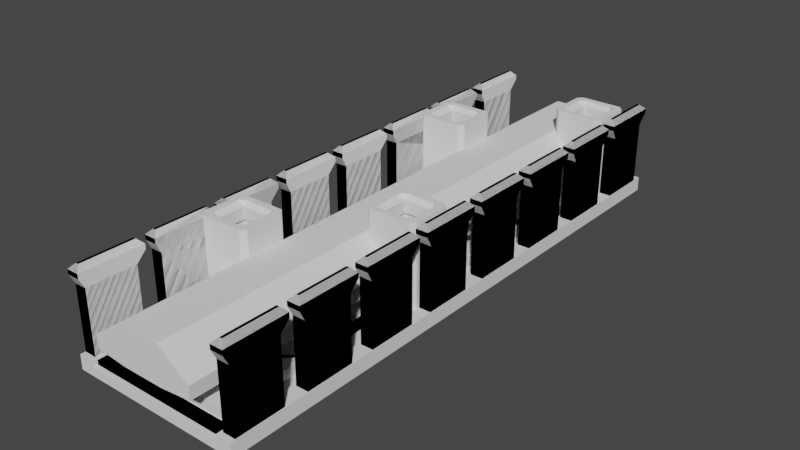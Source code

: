 # Source: cable_guide_type_b.blend  (saved by Blender 3.1.7; exported with 4.5.12 LTS)
import bpy
from mathutils import Matrix  # noqa: F401  (used for matrix-valued properties, if any)

bpy.ops.wm.read_factory_settings(use_empty=True)
scene = bpy.context.scene
scene.name = 'Scene'

# ---- collections
col_collection = bpy.data.collections.new('Collection'); scene.collection.children.link(col_collection)

# ---- world
world_world = bpy.data.worlds.new('World'); scene.world = world_world
world_world.use_nodes = True; world_world.node_tree.nodes.clear()
_N = world_world.node_tree.nodes; _L = world_world.node_tree.links
n0 = _N.new('ShaderNodeOutputWorld'); n0.name = 'World Output'; n0.location = (300, 300)
n1 = _N.new('ShaderNodeBackground'); n1.name = 'Background'; n1.location = (10, 300)
n1.inputs[0].default_value = (0.05088, 0.05088, 0.05088, 1.0)
_L.new(n1.outputs[0], n0.inputs[0])
n0.is_active_output = True
world_world.color = (0.05088, 0.05088, 0.05088)
world_world.use_sun_shadow = False
world_world.sun_shadow_jitter_overblur = 0.0

# ---- meshes
me_cube = bpy.data.meshes.new('Cube')
me_cube.from_pydata([(-18.0, -60.0, -0.6), (-18.0, -60.0, 1.2), (-18.0, 60.0, -0.6), (-18.0, 60.0, 1.2), (18.0, -60.0, -0.6), (18.0, -60.0, 1.2), (18.0, 60.0, -0.6), (18.0, 60.0, 1.2), (-14.8, 60.0, -0.6), (-14.8, 60.0, 1.2), (-14.8, -60.0, -0.6), (-14.8, -60.0, 1.2), (14.8, 60.0, 1.2), (14.8, -60.0, -0.6), (14.8, 60.0, -0.6), (14.8, -60.0, 1.2), (-18.0, -60.0, 2.4), (-18.0, 60.0, 2.4), (14.8, 60.0, 2.4), (18.0, 60.0, 2.4), (18.0, -60.0, 2.4), (-14.8, -60.0, 2.4), (-14.8, 60.0, 2.4), (14.8, -60.0, 2.4)], [], [(0, 1, 3, 2), (14, 12, 7, 6), (6, 7, 5, 4), (10, 11, 1, 0), (14, 6, 4, 13), (3, 1, 16, 17), (12, 9, 11, 15), (2, 8, 10, 0), (13, 15, 11, 10), (2, 3, 9, 8), (4, 5, 15, 13), (9, 3, 17, 22), (8, 14, 13, 10), (8, 9, 12, 14), (22, 17, 16, 21), (19, 18, 23, 20), (1, 11, 21, 16), (11, 9, 22, 21), (7, 12, 18, 19), (12, 15, 23, 18), (15, 5, 20, 23), (5, 7, 19, 20)])
_uv = me_cube.uv_layers.new(name='UVMap')
_uv.uv.foreach_set('vector', [0.375, 0.0, 0.625, 0.0, 0.625, 0.25, 0.375, 0.25, 0.375, 0.5, 0.625, 0.5, 0.625, 0.5, 0.375, 0.5, 0.375, 0.5, 0.625, 0.5, 0.625, 0.75, 0.375, 0.75, 0.375, 1.0, 0.625, 1.0, 0.625, 1.0, 0.375, 1.0, 0.375, 0.5, 0.375, 0.5, 0.375, 0.75, 0.375, 0.75, 0.625, 0.25, 0.625, 0.0, 0.625, 0.0, 0.625, 0.25, 0.625, 0.5, 0.875, 0.5, 0.875, 0.75, 0.625, 0.75, 0.125, 0.5, 0.125, 0.5, 0.125, 0.75, 0.125, 0.75, 0.375, 0.75, 0.625, 0.75, 0.625, 1.0, 0.375, 1.0, 0.375, 0.25, 0.625, 0.25, 0.625, 0.25, 0.375, 0.25, 0.375, 0.75, 0.625, 0.75, 0.625, 0.75, 0.375, 0.75, 0.625, 0.25, 0.625, 0.25, 0.625, 0.25, 0.625, 0.25, 0.125, 0.5, 0.375, 0.5, 0.375, 0.75, 0.125, 0.75, 0.375, 0.25, 0.625, 0.25, 0.625, 0.5, 0.375, 0.5, 0.875, 0.5, 0.875, 0.5, 0.875, 0.75, 0.875, 0.75, 0.625, 0.5, 0.625, 0.5, 0.625, 0.75, 0.625, 0.75, 0.625, 1.0, 0.625, 1.0, 0.625, 1.0, 0.625, 1.0, 0.875, 0.75, 0.875, 0.5, 0.875, 0.5, 0.875, 0.75, 0.625, 0.5, 0.625, 0.5, 0.625, 0.5, 0.625, 0.5, 0.625, 0.5, 0.625, 0.75, 0.625, 0.75, 0.625, 0.5, 0.625, 0.75, 0.625, 0.75, 0.625, 0.75, 0.625, 0.75, 0.625, 0.75, 0.625, 0.5, 0.625, 0.5, 0.625, 0.75])
me_cube.use_remesh_fix_poles = True
me_cube.use_remesh_preserve_attributes = False
me_cube.update()
me_cube_017 = bpy.data.meshes.new('Cube.017')
me_cube_017.from_pydata([(5.4, -2.9, -3.0), (5.4, -2.9, -1.0), (3.4, -2.9, -1.0), (5.4, -2.9, -4.7), (3.8, -2.9, -4.7), (5.4, -2.9, -5.0), (3.8, -2.9, -5.0), (2.9, -2.9, -3.0), (2.9, -2.9, -1.6), (2.9, -5.0, -3.0), (2.9, -5.0, -1.0), (2.9, -3.4, -1.0), (2.9, -2.9, -4.0), (2.9, -3.8, -4.7), (2.9, -5.0, -4.7), (2.9, -3.8, -5.0), (2.9, -5.0, -5.0), (-5.4, -2.9, -3.0), (-5.4, -2.9, -1.0), (-3.4, -2.9, -1.0), (-5.4, -2.9, -4.7), (-4.2, -2.9, -4.7), (-5.4, -2.9, -5.0), (-4.2, -2.9, -5.0), (0.0, -2.9, -3.0), (0.0, -2.9, -1.6), (-2.9, -2.9, -3.0), (-2.9, -2.9, -1.6), (0.0, -5.0, -3.0), (0.0, -5.0, -1.0), (-2.9, -5.0, -3.0), (-2.9, -5.0, -1.0), (-2.9, -3.4, -1.0), (0.0, -3.4, -1.0), (-2.9, -2.9, -4.0), (0.0, -2.9, -4.0), (-2.9, -3.8, -4.7), (0.0, -5.0, -4.7), (-2.9, -5.0, -4.7), (0.0, -3.8, -4.7), (-2.9, -3.8, -5.0), (0.0, -5.0, -5.0), (-2.9, -5.0, -5.0), (0.0, -3.8, -5.0), (2.9, 0.0, -3.0), (2.9, 0.0, -1.6), (5.4, 2.9, -3.0), (5.4, 2.9, -1.0), (5.4, 0.0, -3.0), (5.4, 0.0, -1.0), (3.4, 0.0, -1.0), (3.4, 2.9, -1.0), (2.9, 0.0, -4.0), (3.8, 0.0, -4.7), (5.4, 2.9, -4.7), (5.4, 0.0, -4.7), (3.8, 2.9, -4.7), (3.8, 0.0, -5.0), (5.4, 2.9, -5.0), (5.4, 0.0, -5.0), (3.8, 2.9, -5.0), (2.9, 2.9, -3.0), (2.9, 2.9, -1.6), (2.9, 5.0, -3.0), (2.9, 5.0, -1.0), (2.9, 3.4, -1.0), (2.9, 2.9, -4.0), (2.9, 3.8, -4.7), (2.9, 5.0, -4.7), (2.9, 3.8, -5.0), (2.9, 5.0, -5.0), (-2.9, 0.0, -3.0), (-2.9, 0.0, -1.6), (-5.4, 2.9, -3.0), (-5.4, 2.9, -1.0), (-5.4, 0.0, -3.0), (-5.4, 0.0, -1.0), (-3.4, 0.0, -1.0), (-3.4, 2.9, -1.0), (-2.9, 0.0, -4.0), (-4.2, 0.0, -4.7), (-5.4, 2.9, -4.7), (-5.4, 0.0, -4.7), (-4.2, 2.9, -4.7), (-4.2, 0.0, -5.0), (-5.4, 2.9, -5.0), (-5.4, 0.0, -5.0), (-4.2, 2.9, -5.0), (0.0, 2.9, -3.0), (0.0, 2.9, -1.6), (-2.9, 2.9, -3.0), (-2.9, 2.9, -1.6), (0.0, 5.0, -3.0), (0.0, 5.0, -1.0), (-2.9, 5.0, -3.0), (-2.9, 5.0, -1.0), (-2.9, 3.4, -1.0), (0.0, 3.4, -1.0), (-2.9, 2.9, -4.0), (0.0, 2.9, -4.0), (-2.9, 3.8, -4.7), (0.0, 5.0, -4.7), (-2.9, 5.0, -4.7), (0.0, 3.8, -4.7), (-2.9, 3.8, -5.0), (0.0, 5.0, -5.0), (-2.9, 5.0, -5.0), (0.0, 3.8, -5.0), (5.4, -2.9, 1.0), (3.4, -2.9, 1.0), (5.4, -2.9, 0.0), (3.4, -2.9, 0.0), (2.9, -2.9, 1.6), (2.9, -5.0, 1.0), (2.9, -3.4, 1.0), (2.9, -3.4, 0.0), (2.9, -5.0, 0.0), (-5.4, -2.9, 1.0), (-3.4, -2.9, 1.0), (-5.4, -2.9, 0.0), (-3.4, -2.9, 0.0), (0.0, -2.9, 1.6), (-2.9, -2.9, 1.6), (0.0, -5.0, 1.0), (-2.9, -5.0, 1.0), (-2.9, -3.4, 1.0), (0.0, -3.4, 1.0), (-2.9, -3.4, 0.0), (-2.9, -5.0, 0.0), (0.0, -5.0, 0.0), (0.0, -3.4, 0.0), (2.9, 0.0, 1.6), (5.4, 2.9, 1.0), (5.4, 0.0, 1.0), (3.4, 0.0, 1.0), (3.4, 2.9, 1.0), (3.4, 0.0, 0.0), (5.4, 0.0, 0.0), (5.4, 2.9, 0.0), (3.4, 2.9, 0.0), (2.9, 2.9, 1.6), (2.9, 5.0, 1.0), (2.9, 3.4, 1.0), (2.9, 3.4, 0.0), (2.9, 5.0, 0.0), (-2.9, 0.0, 1.6), (-5.4, 2.9, 1.0), (-5.4, 0.0, 1.0), (-3.4, 0.0, 1.0), (-3.4, 2.9, 1.0), (-3.4, 0.0, 0.0), (-5.4, 0.0, 0.0), (-5.4, 2.9, 0.0), (-3.4, 2.9, 0.0), (0.0, 2.9, 1.6), (-2.9, 2.9, 1.6), (0.0, 5.0, 1.0), (-2.9, 5.0, 1.0), (-2.9, 3.4, 1.0), (0.0, 3.4, 1.0), (-2.9, 3.4, 0.0), (-2.9, 5.0, 0.0), (0.0, 5.0, 0.0), (0.0, 3.4, 0.0), (5.4, -2.9, 13.0), (5.4, -2.9, 11.0), (3.4, -2.9, 11.0), (5.4, -2.9, 14.7), (3.8, -2.9, 14.7), (5.4, -2.9, 15.0), (3.8, -2.9, 15.0), (2.9, -2.9, 13.0), (2.9, -2.9, 11.6), (2.9, -5.0, 13.0), (2.9, -5.0, 11.0), (2.9, -3.4, 11.0), (2.9, -2.9, 14.0), (2.9, -3.8, 14.7), (2.9, -5.0, 14.7), (2.9, -3.8, 15.0), (2.9, -5.0, 15.0), (-5.4, -2.9, 13.0), (-5.4, -2.9, 11.0), (-3.4, -2.9, 11.0), (-5.4, -2.9, 14.7), (-4.2, -2.9, 14.7), (-5.4, -2.9, 15.0), (-4.2, -2.9, 15.0), (0.0, -2.9, 13.0), (0.0, -2.9, 11.6), (-2.9, -2.9, 13.0), (-2.9, -2.9, 11.6), (0.0, -5.0, 13.0), (0.0, -5.0, 11.0), (-2.9, -5.0, 13.0), (-2.9, -5.0, 11.0), (-2.9, -3.4, 11.0), (0.0, -3.4, 11.0), (-2.9, -2.9, 14.0), (0.0, -2.9, 14.0), (-2.9, -3.8, 14.7), (0.0, -5.0, 14.7), (-2.9, -5.0, 14.7), (0.0, -3.8, 14.7), (-2.9, -3.8, 15.0), (0.0, -5.0, 15.0), (-2.9, -5.0, 15.0), (0.0, -3.8, 15.0), (2.9, 0.0, 13.0), (2.9, 0.0, 11.6), (5.4, 2.9, 13.0), (5.4, 2.9, 11.0), (5.4, 0.0, 13.0), (5.4, 0.0, 11.0), (3.4, 0.0, 11.0), (3.4, 2.9, 11.0), (2.9, 0.0, 14.0), (3.8, 0.0, 14.7), (5.4, 2.9, 14.7), (5.4, 0.0, 14.7), (3.8, 2.9, 14.7), (3.8, 0.0, 15.0), (5.4, 2.9, 15.0), (5.4, 0.0, 15.0), (3.8, 2.9, 15.0), (2.9, 2.9, 13.0), (2.9, 2.9, 11.6), (2.9, 5.0, 13.0), (2.9, 5.0, 11.0), (2.9, 3.4, 11.0), (2.9, 2.9, 14.0), (2.9, 3.8, 14.7), (2.9, 5.0, 14.7), (2.9, 3.8, 15.0), (2.9, 5.0, 15.0), (-2.9, 0.0, 13.0), (-2.9, 0.0, 11.6), (-5.4, 2.9, 13.0), (-5.4, 2.9, 11.0), (-5.4, 0.0, 13.0), (-5.4, 0.0, 11.0), (-3.4, 0.0, 11.0), (-3.4, 2.9, 11.0), (-2.9, 0.0, 14.0), (-4.2, 0.0, 14.7), (-5.4, 2.9, 14.7), (-5.4, 0.0, 14.7), (-4.2, 2.9, 14.7), (-4.2, 0.0, 15.0), (-5.4, 2.9, 15.0), (-5.4, 0.0, 15.0), (-4.2, 2.9, 15.0), (0.0, 2.9, 13.0), (0.0, 2.9, 11.6), (-2.9, 2.9, 13.0), (-2.9, 2.9, 11.6), (0.0, 5.0, 13.0), (0.0, 5.0, 11.0), (-2.9, 5.0, 13.0), (-2.9, 5.0, 11.0), (-2.9, 3.4, 11.0), (0.0, 3.4, 11.0), (-2.9, 2.9, 14.0), (0.0, 2.9, 14.0), (-2.9, 3.8, 14.7), (0.0, 5.0, 14.7), (-2.9, 5.0, 14.7), (0.0, 3.8, 14.7), (-2.9, 3.8, 15.0), (0.0, 5.0, 15.0), (-2.9, 5.0, 15.0), (0.0, 3.8, 15.0), (3.4, -2.9, 9.0), (5.4, -2.9, 10.0), (3.4, -2.9, 10.0), (2.9, -2.9, 8.4), (2.9, -3.4, 9.0), (2.9, -3.4, 10.0), (2.9, -5.0, 10.0), (-3.4, -2.9, 9.0), (-5.4, -2.9, 10.0), (-3.4, -2.9, 10.0), (0.0, -2.9, 8.4), (-2.9, -2.9, 8.4), (-2.9, -3.4, 9.0), (0.0, -3.4, 9.0), (-2.9, -3.4, 10.0), (-2.9, -5.0, 10.0), (0.0, -5.0, 10.0), (0.0, -3.4, 10.0), (2.9, 0.0, 8.4), (3.4, 0.0, 9.0), (3.4, 2.9, 9.0), (3.4, 0.0, 10.0), (5.4, 0.0, 10.0), (5.4, 2.9, 10.0), (3.4, 2.9, 10.0), (2.9, 2.9, 8.4), (2.9, 3.4, 9.0), (2.9, 3.4, 10.0), (2.9, 5.0, 10.0), (-2.9, 0.0, 8.4), (-3.4, 0.0, 9.0), (-3.4, 2.9, 9.0), (-3.4, 0.0, 10.0), (-5.4, 0.0, 10.0), (-5.4, 2.9, 10.0), (-3.4, 2.9, 10.0), (0.0, 2.9, 8.4), (-2.9, 2.9, 8.4), (-2.9, 3.4, 9.0), (0.0, 3.4, 9.0), (-2.9, 3.4, 10.0), (-2.9, 5.0, 10.0), (0.0, 5.0, 10.0), (0.0, 3.4, 10.0), (4.4, -5.0, -1.0), (5.4, -4.0, -1.0), (4.4, -5.0, -3.0), (5.4, -4.0, -3.0), (4.4, -5.0, -4.7), (5.4, -4.0, -4.7), (5.4, -4.0, -5.0), (4.4, -5.0, -5.0), (-5.4, -4.0, -1.0), (-4.4, -5.0, -1.0), (-5.4, -4.0, -3.0), (-4.4, -5.0, -3.0), (-5.4, -4.0, -4.7), (-4.4, -5.0, -4.7), (-4.4, -5.0, -5.0), (-5.4, -4.0, -5.0), (5.4, 4.0, -1.0), (4.4, 5.0, -1.0), (5.4, 4.0, -3.0), (4.4, 5.0, -3.0), (5.4, 4.0, -4.7), (4.4, 5.0, -4.7), (4.4, 5.0, -5.0), (5.4, 4.0, -5.0), (-4.4, 5.0, -1.0), (-5.4, 4.0, -1.0), (-4.4, 5.0, -3.0), (-5.4, 4.0, -3.0), (-4.4, 5.0, -4.7), (-5.4, 4.0, -4.7), (-5.4, 4.0, -5.0), (-4.4, 5.0, -5.0), (5.4, -4.0, 0.0), (4.4, -5.0, 0.0), (5.4, -4.0, 1.0), (4.4, -5.0, 1.0), (-4.4, -5.0, 0.0), (-5.4, -4.0, 0.0), (-4.4, -5.0, 1.0), (-5.4, -4.0, 1.0), (4.4, 5.0, 0.0), (5.4, 4.0, 0.0), (4.4, 5.0, 1.0), (5.4, 4.0, 1.0), (-5.4, 4.0, 0.0), (-4.4, 5.0, 0.0), (-5.4, 4.0, 1.0), (-4.4, 5.0, 1.0), (5.4, -4.0, 11.0), (4.4, -5.0, 11.0), (5.4, -4.0, 13.0), (4.4, -5.0, 13.0), (5.4, -4.0, 14.7), (4.4, -5.0, 14.7), (4.4, -5.0, 15.0), (5.4, -4.0, 15.0), (-4.4, -5.0, 11.0), (-5.4, -4.0, 11.0), (-4.4, -5.0, 13.0), (-5.4, -4.0, 13.0), (-4.4, -5.0, 14.7), (-5.4, -4.0, 14.7), (-5.4, -4.0, 15.0), (-4.4, -5.0, 15.0), (4.4, 5.0, 11.0), (5.4, 4.0, 11.0), (4.4, 5.0, 13.0), (5.4, 4.0, 13.0), (4.4, 5.0, 14.7), (5.4, 4.0, 14.7), (5.4, 4.0, 15.0), (4.4, 5.0, 15.0), (-5.4, 4.0, 11.0), (-4.4, 5.0, 11.0), (-5.4, 4.0, 13.0), (-4.4, 5.0, 13.0), (-5.4, 4.0, 14.7), (-4.4, 5.0, 14.7), (-4.4, 5.0, 15.0), (-5.4, 4.0, 15.0), (4.4, -5.0, 10.0), (5.4, -4.0, 10.0), (-5.4, -4.0, 10.0), (-4.4, -5.0, 10.0), (5.4, 4.0, 10.0), (4.4, 5.0, 10.0), (-4.4, 5.0, 10.0), (-5.4, 4.0, 10.0), (-2.9, -5.0, 8.3), (0.0, -5.0, 8.3), (2.9, -5.0, 8.3), (5.4, -2.9, 8.3), (5.4, 0.0, 8.3), (5.4, 2.9, 8.3), (2.9, 5.0, 8.3), (0.0, 5.0, 8.3), (-2.9, 5.0, 8.3), (-5.4, 2.9, 8.3), (-5.4, 0.0, 8.3), (-5.4, -2.9, 8.3), (-4.4, -5.0, 8.3), (-5.4, -4.0, 8.3), (5.4, -4.0, 8.3), (4.4, -5.0, 8.3), (4.4, 5.0, 8.3), (5.4, 4.0, 8.3), (-5.4, 4.0, 8.3), (-4.4, 5.0, 8.3), (-5.4, -4.0, 1.65), (4.4, -5.0, 1.65), (5.4, 4.0, 1.65), (-4.4, 5.0, 1.65), (-2.9, -5.0, 1.65), (0.0, -5.0, 1.65), (2.9, -5.0, 1.65), (5.4, -2.9, 1.65), (5.4, 0.0, 1.65), (5.4, 2.9, 1.65), (2.9, 5.0, 1.65), (0.0, 5.0, 1.65), (-2.9, 5.0, 1.65), (-5.4, 2.9, 1.65), (-5.4, 0.0, 1.65), (-5.4, -2.9, 1.65), (-4.4, -5.0, 1.65), (5.4, -4.0, 1.65), (4.4, 5.0, 1.65), (-5.4, 4.0, 1.65), (-2.9, -5.0, 1.867), (-2.9, -5.0, 8.083), (0.0, -5.0, 1.867), (0.0, -5.0, 8.083), (2.9, -5.0, 1.867), (2.9, -5.0, 8.083), (5.4, -2.9, 1.867), (5.4, -2.9, 8.083), (5.4, 0.0, 1.867), (5.4, 0.0, 8.083), (5.4, 2.9, 1.867), (5.4, 2.9, 8.083), (2.9, 5.0, 1.867), (2.9, 5.0, 8.083), (0.0, 5.0, 1.867), (0.0, 5.0, 8.083), (-2.9, 5.0, 1.867), (-2.9, 5.0, 8.083), (-5.4, 2.9, 1.867), (-5.4, 2.9, 8.083), (-5.4, 0.0, 1.867), (-5.4, 0.0, 8.083), (-5.4, -2.9, 1.867), (-5.4, -2.9, 8.083), (-4.4, -5.0, 1.867), (-4.4, -5.0, 8.083), (5.4, -4.0, 1.867), (5.4, -4.0, 8.083), (4.4, 5.0, 1.867), (4.4, 5.0, 8.083), (-5.4, 4.0, 1.867), (-5.4, 4.0, 8.083), (-5.4, -4.0, 8.083), (-5.4, -4.0, 1.867), (4.4, -5.0, 8.083), (4.4, -5.0, 1.867), (5.4, 4.0, 8.083), (5.4, 4.0, 1.867), (-4.4, 5.0, 8.083), (-4.4, 5.0, 1.867)], [], [(7, 8, 45, 44), (48, 49, 1, 0), (7, 44, 52, 12), (50, 45, 8, 2), (1, 49, 137, 110), (50, 2, 111, 136), (4, 53, 57, 6), (52, 53, 4, 12), (48, 0, 3, 55), (57, 59, 5, 6), (55, 3, 5, 59), (24, 25, 8, 7), (9, 10, 29, 28), (24, 7, 12, 35), (11, 8, 25, 33), (29, 10, 116, 129), (15, 13, 4, 6), (12, 4, 13), (11, 33, 130, 115), (39, 13, 15, 43), (12, 13, 39, 35), (9, 28, 37, 14), (15, 16, 41, 43), (14, 37, 41, 16), (11, 2, 8), (111, 2, 11, 115), (6, 5, 16, 15), (31, 128, 352, 325), (5, 3, 321, 322), (3, 0, 319, 321), (1, 110, 348, 317), (0, 1, 317, 319), (14, 320, 318, 9), (9, 318, 316, 10), (16, 323, 320, 14), (16, 5, 322, 323), (26, 71, 72, 27), (75, 17, 18, 76), (26, 34, 79, 71), (77, 19, 27, 72), (18, 119, 151, 76), (77, 150, 120, 19), (21, 23, 84, 80), (79, 34, 21, 80), (75, 82, 20, 17), (84, 23, 22, 86), (82, 86, 22, 20), (24, 26, 27, 25), (30, 28, 29, 31), (24, 35, 34, 26), (32, 33, 25, 27), (29, 129, 128, 31), (40, 23, 21, 36), (34, 36, 21), (32, 127, 130, 33), (39, 43, 40, 36), (34, 35, 39, 36), (30, 38, 37, 28), (40, 43, 41, 42), (38, 42, 41, 37), (32, 27, 19), (120, 127, 32, 19), (23, 40, 42, 22), (64, 144, 356, 333), (22, 331, 328, 20), (20, 328, 326, 17), (38, 30, 327, 329), (17, 326, 324, 18), (30, 31, 325, 327), (18, 324, 353, 119), (42, 38, 329, 330), (42, 330, 331, 22), (61, 44, 45, 62), (48, 46, 47, 49), (61, 66, 52, 44), (50, 51, 62, 45), (47, 138, 137, 49), (50, 136, 139, 51), (56, 60, 57, 53), (52, 66, 56, 53), (48, 55, 54, 46), (57, 60, 58, 59), (55, 59, 58, 54), (88, 61, 62, 89), (63, 92, 93, 64), (88, 99, 66, 61), (65, 97, 89, 62), (93, 162, 144, 64), (69, 60, 56, 67), (66, 67, 56), (65, 143, 163, 97), (103, 107, 69, 67), (66, 99, 103, 67), (63, 68, 101, 92), (69, 107, 105, 70), (68, 70, 105, 101), (65, 62, 51), (139, 143, 65, 51), (60, 69, 70, 58), (95, 340, 361, 161), (58, 339, 336, 54), (54, 336, 334, 46), (68, 63, 335, 337), (46, 334, 332, 47), (63, 64, 333, 335), (47, 332, 357, 138), (70, 68, 337, 338), (70, 338, 339, 58), (90, 91, 72, 71), (75, 76, 74, 73), (90, 71, 79, 98), (77, 72, 91, 78), (74, 76, 151, 152), (77, 78, 153, 150), (83, 80, 84, 87), (79, 80, 83, 98), (75, 73, 81, 82), (84, 86, 85, 87), (82, 81, 85, 86), (88, 89, 91, 90), (94, 95, 93, 92), (88, 90, 98, 99), (96, 91, 89, 97), (93, 95, 161, 162), (104, 100, 83, 87), (98, 83, 100), (96, 97, 163, 160), (103, 100, 104, 107), (98, 100, 103, 99), (94, 92, 101, 102), (104, 106, 105, 107), (102, 101, 105, 106), (96, 78, 91), (153, 78, 96, 160), (87, 85, 106, 104), (113, 116, 349, 351), (85, 81, 345, 346), (81, 73, 343, 345), (74, 152, 360, 341), (73, 74, 341, 343), (102, 344, 342, 94), (94, 342, 340, 95), (106, 347, 344, 102), (106, 85, 346, 347), (134, 109, 112, 131), (108, 110, 137, 133), (134, 136, 111, 109), (114, 126, 121, 112), (123, 129, 116, 113), (114, 115, 130, 126), (114, 112, 109), (111, 115, 114, 109), (108, 350, 348, 110), (419, 396, 278, 406), (148, 145, 122, 118), (117, 147, 151, 119), (148, 118, 120, 150), (125, 122, 121, 126), (123, 124, 128, 129), (125, 126, 130, 127), (125, 118, 122), (120, 118, 125, 127), (117, 119, 353, 355), (416, 404, 287, 399), (134, 131, 140, 135), (132, 133, 137, 138), (134, 135, 139, 136), (142, 140, 154, 159), (156, 141, 144, 162), (142, 159, 163, 143), (142, 135, 140), (139, 135, 142, 143), (132, 138, 357, 359), (420, 410, 300, 401), (148, 149, 155, 145), (146, 152, 151, 147), (148, 150, 153, 149), (158, 159, 154, 155), (156, 162, 161, 157), (158, 160, 163, 159), (158, 155, 149), (153, 160, 158, 149), (146, 362, 360, 152), (423, 402, 313, 412), (171, 208, 209, 172), (212, 164, 165, 213), (171, 176, 216, 208), (214, 166, 172, 209), (165, 273, 294, 213), (214, 293, 274, 166), (168, 170, 221, 217), (216, 176, 168, 217), (212, 219, 167, 164), (221, 170, 169, 223), (219, 223, 169, 167), (188, 171, 172, 189), (173, 192, 193, 174), (188, 199, 176, 171), (175, 197, 189, 172), (193, 288, 278, 174), (179, 170, 168, 177), (176, 177, 168), (175, 277, 289, 197), (203, 207, 179, 177), (176, 199, 203, 177), (173, 178, 201, 192), (179, 207, 205, 180), (178, 180, 205, 201), (175, 172, 166), (274, 277, 175, 166), (170, 179, 180, 169), (195, 372, 399, 287), (169, 371, 368, 167), (167, 368, 366, 164), (178, 173, 367, 369), (164, 366, 364, 165), (173, 174, 365, 367), (165, 364, 397, 273), (180, 178, 369, 370), (180, 370, 371, 169), (190, 191, 236, 235), (239, 240, 182, 181), (190, 235, 243, 198), (241, 236, 191, 183), (182, 240, 305, 280), (241, 183, 281, 304), (185, 244, 248, 187), (243, 244, 185, 198), (239, 181, 184, 246), (248, 250, 186, 187), (246, 184, 186, 250), (188, 189, 191, 190), (194, 195, 193, 192), (188, 190, 198, 199), (196, 191, 189, 197), (193, 195, 287, 288), (204, 200, 185, 187), (198, 185, 200), (196, 197, 289, 286), (203, 200, 204, 207), (198, 200, 203, 199), (194, 192, 201, 202), (204, 206, 205, 207), (202, 201, 205, 206), (196, 183, 191), (281, 183, 196, 286), (187, 186, 206, 204), (228, 380, 401, 300), (186, 184, 377, 378), (184, 181, 375, 377), (182, 280, 398, 373), (181, 182, 373, 375), (202, 376, 374, 194), (194, 374, 372, 195), (206, 379, 376, 202), (206, 186, 378, 379), (225, 226, 209, 208), (212, 213, 211, 210), (225, 208, 216, 230), (214, 209, 226, 215), (211, 213, 294, 295), (214, 215, 296, 293), (220, 217, 221, 224), (216, 217, 220, 230), (212, 210, 218, 219), (221, 223, 222, 224), (219, 218, 222, 223), (252, 253, 226, 225), (227, 228, 257, 256), (252, 225, 230, 263), (229, 226, 253, 261), (257, 228, 300, 314), (233, 231, 220, 224), (230, 220, 231), (229, 261, 315, 299), (267, 231, 233, 271), (230, 231, 267, 263), (227, 256, 265, 232), (233, 234, 269, 271), (232, 265, 269, 234), (229, 215, 226), (296, 215, 229, 299), (224, 222, 234, 233), (259, 313, 402, 389), (222, 218, 385, 386), (218, 210, 383, 385), (211, 295, 400, 381), (210, 211, 381, 383), (232, 384, 382, 227), (227, 382, 380, 228), (234, 387, 384, 232), (234, 222, 386, 387), (254, 235, 236, 255), (239, 237, 238, 240), (254, 262, 243, 235), (241, 242, 255, 236), (238, 306, 305, 240), (241, 304, 307, 242), (247, 251, 248, 244), (243, 262, 247, 244), (239, 246, 245, 237), (248, 251, 249, 250), (246, 250, 249, 245), (252, 254, 255, 253), (258, 256, 257, 259), (252, 263, 262, 254), (260, 261, 253, 255), (257, 314, 313, 259), (268, 251, 247, 264), (262, 264, 247), (260, 312, 315, 261), (267, 271, 268, 264), (262, 263, 267, 264), (258, 266, 265, 256), (268, 271, 269, 270), (266, 270, 269, 265), (260, 255, 242), (307, 312, 260, 242), (251, 268, 270, 249), (249, 395, 392, 245), (245, 392, 390, 237), (266, 258, 391, 393), (237, 390, 388, 238), (258, 259, 389, 391), (238, 388, 403, 306), (270, 266, 393, 394), (270, 394, 395, 249), (291, 290, 275, 272), (291, 272, 274, 293), (276, 275, 282, 285), (276, 285, 289, 277), (276, 272, 275), (274, 272, 276, 277), (302, 279, 283, 301), (302, 304, 281, 279), (284, 285, 282, 283), (284, 286, 289, 285), (284, 283, 279), (281, 286, 284, 279), (291, 292, 297, 290), (291, 293, 296, 292), (298, 311, 308, 297), (298, 299, 315, 311), (298, 297, 292), (296, 299, 298, 292), (302, 301, 309, 303), (302, 303, 307, 304), (310, 309, 308, 311), (310, 311, 315, 312), (310, 303, 309), (307, 303, 310, 312), (122, 283, 282, 121), (112, 121, 282, 275), (131, 112, 275, 290), (131, 290, 297, 140), (140, 297, 308, 154), (155, 154, 308, 309), (145, 155, 309, 301), (145, 301, 283, 122), (174, 278, 396, 365), (413, 414, 305, 306), (415, 280, 305, 414), (141, 358, 356, 144), (417, 398, 280, 415), (404, 405, 288, 287), (406, 278, 288, 405), (418, 407, 273, 397), (124, 354, 352, 128), (407, 408, 294, 273), (409, 295, 294, 408), (157, 161, 361, 363), (421, 400, 295, 409), (410, 411, 314, 300), (412, 313, 314, 411), (422, 413, 306, 403), (349, 316, 317, 348), (316, 318, 319, 317), (318, 320, 321, 319), (320, 323, 322, 321), (353, 324, 325, 352), (324, 326, 327, 325), (326, 328, 329, 327), (328, 331, 330, 329), (357, 332, 333, 356), (332, 334, 335, 333), (334, 336, 337, 335), (336, 339, 338, 337), (361, 340, 341, 360), (340, 342, 343, 341), (342, 344, 345, 343), (344, 347, 346, 345), (348, 350, 351, 349), (352, 354, 355, 353), (356, 358, 359, 357), (360, 362, 363, 361), (397, 364, 365, 396), (364, 366, 367, 365), (366, 368, 369, 367), (368, 371, 370, 369), (399, 372, 373, 398), (372, 374, 375, 373), (374, 376, 377, 375), (376, 379, 378, 377), (401, 380, 381, 400), (380, 382, 383, 381), (382, 384, 385, 383), (384, 387, 386, 385), (403, 388, 389, 402), (388, 390, 391, 389), (390, 392, 393, 391), (392, 395, 394, 393), (416, 399, 398, 417), (418, 397, 396, 419), (420, 401, 400, 421), (422, 403, 402, 423), (10, 316, 349, 116), (475, 422, 423, 482), (473, 420, 421, 480), (471, 418, 419, 478), (469, 416, 417, 476), (475, 463, 413, 422), (461, 412, 411, 459), (457, 459, 411, 410), (480, 421, 409, 455), (455, 409, 408, 453), (451, 453, 408, 407), (471, 451, 407, 418), (449, 406, 405, 447), (445, 447, 405, 404), (476, 417, 415, 467), (467, 415, 414, 465), (463, 465, 414, 413), (482, 423, 412, 461), (473, 457, 410, 420), (469, 445, 404, 416), (478, 419, 406, 449), (351, 425, 430, 113), (354, 124, 428, 440), (358, 141, 434, 442), (363, 427, 436, 157), (146, 147, 438, 437), (117, 439, 438, 147), (355, 424, 439, 117), (124, 123, 429, 428), (113, 430, 429, 123), (350, 108, 431, 441), (108, 133, 432, 431), (132, 433, 432, 133), (359, 426, 433, 132), (141, 156, 435, 434), (157, 436, 435, 156), (362, 146, 437, 443), (354, 440, 424, 355), (350, 441, 425, 351), (358, 442, 426, 359), (362, 443, 427, 363), (425, 479, 448, 430), (479, 478, 449, 448), (440, 428, 444, 468), (468, 444, 445, 469), (442, 434, 456, 472), (472, 456, 457, 473), (427, 483, 460, 436), (483, 482, 461, 460), (437, 438, 464, 462), (462, 464, 465, 463), (439, 466, 464, 438), (466, 467, 465, 464), (424, 477, 466, 439), (477, 476, 467, 466), (428, 429, 446, 444), (444, 446, 447, 445), (430, 448, 446, 429), (448, 449, 447, 446), (441, 431, 450, 470), (470, 450, 451, 471), (431, 432, 452, 450), (450, 452, 453, 451), (433, 454, 452, 432), (454, 455, 453, 452), (426, 481, 454, 433), (481, 480, 455, 454), (434, 435, 458, 456), (456, 458, 459, 457), (436, 460, 458, 435), (460, 461, 459, 458), (443, 437, 462, 474), (474, 462, 463, 475), (440, 468, 477, 424), (468, 469, 476, 477), (441, 470, 479, 425), (470, 471, 478, 479), (442, 472, 481, 426), (472, 473, 480, 481), (443, 474, 483, 427), (474, 475, 482, 483)])
_uv = me_cube_017.uv_layers.new(name='UVMap')
_uv.uv.foreach_set('vector', [0.375, 0.0, 0.625, 0.0, 0.625, 0.25, 0.375, 0.25, 0.375, 0.5, 0.625, 0.5, 0.625, 0.75, 0.375, 0.75, 0.375, 0.0, 0.375, 0.25, 0.375, 0.25, 0.375, 0.0, 0.825, 0.5, 0.875, 0.5, 0.875, 0.75, 0.825, 0.75, 0.625, 0.75, 0.625, 0.5, 0.625, 0.5, 0.625, 0.75, 0.825, 0.5, 0.825, 0.75, 0.825, 0.75, 0.825, 0.5, 0.175, 0.75, 0.175, 0.5, 0.175, 0.5, 0.175, 0.75, 0.125, 0.5, 0.175, 0.5, 0.175, 0.75, 0.125, 0.75, 0.375, 0.5, 0.375, 0.75, 0.375, 0.75, 0.375, 0.5, 0.175, 0.5, 0.375, 0.5, 0.375, 0.75, 0.175, 0.75, 0.375, 0.5, 0.375, 0.75, 0.375, 0.75, 0.375, 0.5, 0.375, 0.0, 0.625, 0.0, 0.625, 0.25, 0.375, 0.25, 0.375, 0.5, 0.625, 0.5, 0.625, 0.75, 0.375, 0.75, 0.375, 0.0, 0.375, 0.25, 0.375, 0.25, 0.375, 0.0, 0.825, 0.5, 0.875, 0.5, 0.875, 0.75, 0.825, 0.75, 0.625, 0.75, 0.625, 0.5, 0.625, 0.5, 0.625, 0.75, 0.0, 0.0, 0.0, 0.0, 0.0, 0.0, 0.0, 0.0, 0.125, 0.75, 0.175, 0.75, 0.175, 0.5, 0.825, 0.5, 0.825, 0.75, 0.825, 0.75, 0.825, 0.5, 0.175, 0.75, 0.175, 0.5, 0.175, 0.5, 0.175, 0.75, 0.125, 0.5, 0.175, 0.5, 0.175, 0.75, 0.125, 0.75, 0.375, 0.5, 0.375, 0.75, 0.375, 0.75, 0.375, 0.5, 0.175, 0.5, 0.375, 0.5, 0.375, 0.75, 0.175, 0.75, 0.375, 0.5, 0.375, 0.75, 0.375, 0.75, 0.375, 0.5, 0.825, 0.5, 0.0, 0.0, 0.875, 0.75, 0.825, 0.75, 0.0, 0.0, 0.825, 0.5, 0.825, 0.5, 0.0, 0.0, 0.375, 0.75, 0.375, 0.5, 0.0, 0.0, 0.625, 0.5, 0.625, 0.5, 0.2976, 0.2381, 0.2976, 0.2381, 0.375, 0.75, 0.375, 0.75, 0.1786, 0.3571, 0.1786, 0.3571, 0.375, 0.75, 0.375, 0.75, 0.1786, 0.3571, 0.1786, 0.3571, 0.625, 0.75, 0.625, 0.75, 0.2976, 0.3571, 0.2976, 0.3571, 0.375, 0.75, 0.625, 0.75, 0.2976, 0.3571, 0.1786, 0.3571, 0.375, 0.5, 0.1786, 0.2381, 0.1786, 0.2381, 0.375, 0.5, 0.375, 0.5, 0.1786, 0.2381, 0.2976, 0.2381, 0.625, 0.5, 0.375, 0.5, 0.1786, 0.2381, 0.1786, 0.2381, 0.375, 0.5, 0.375, 0.5, 0.375, 0.75, 0.1786, 0.3571, 0.1786, 0.2381, 0.375, 0.0, 0.375, 0.25, 0.625, 0.25, 0.625, 0.0, 0.375, 0.5, 0.375, 0.75, 0.625, 0.75, 0.625, 0.5, 0.375, 0.0, 0.375, 0.0, 0.375, 0.25, 0.375, 0.25, 0.825, 0.5, 0.825, 0.75, 0.875, 0.75, 0.875, 0.5, 0.625, 0.75, 0.625, 0.75, 0.625, 0.5, 0.625, 0.5, 0.825, 0.5, 0.825, 0.5, 0.825, 0.75, 0.825, 0.75, 0.175, 0.75, 0.175, 0.75, 0.175, 0.5, 0.175, 0.5, 0.125, 0.5, 0.125, 0.75, 0.175, 0.75, 0.175, 0.5, 0.375, 0.5, 0.375, 0.5, 0.375, 0.75, 0.375, 0.75, 0.175, 0.5, 0.175, 0.75, 0.375, 0.75, 0.375, 0.5, 0.375, 0.5, 0.375, 0.5, 0.375, 0.75, 0.375, 0.75, 0.375, 0.0, 0.375, 0.25, 0.625, 0.25, 0.625, 0.0, 0.375, 0.5, 0.375, 0.75, 0.625, 0.75, 0.625, 0.5, 0.375, 0.0, 0.375, 0.0, 0.375, 0.25, 0.375, 0.25, 0.825, 0.5, 0.825, 0.75, 0.875, 0.75, 0.875, 0.5, 0.625, 0.75, 0.625, 0.75, 0.625, 0.5, 0.625, 0.5, 0.0, 0.0, 0.0, 0.0, 0.0, 0.0, 0.0, 0.0, 0.125, 0.75, 0.175, 0.5, 0.175, 0.75, 0.825, 0.5, 0.825, 0.5, 0.825, 0.75, 0.825, 0.75, 0.175, 0.75, 0.175, 0.75, 0.175, 0.5, 0.175, 0.5, 0.125, 0.5, 0.125, 0.75, 0.175, 0.75, 0.175, 0.5, 0.375, 0.5, 0.375, 0.5, 0.375, 0.75, 0.375, 0.75, 0.175, 0.5, 0.175, 0.75, 0.375, 0.75, 0.375, 0.5, 0.375, 0.5, 0.375, 0.5, 0.375, 0.75, 0.375, 0.75, 0.825, 0.5, 0.875, 0.75, 0.0, 0.0, 0.825, 0.75, 0.825, 0.5, 0.825, 0.5, 0.0, 0.0, 0.0, 0.0, 0.0, 0.0, 0.375, 0.5, 0.375, 0.75, 0.625, 0.5, 0.625, 0.5, 0.2976, 0.2381, 0.2976, 0.2381, 0.375, 0.75, 0.1786, 0.3571, 0.1786, 0.3571, 0.375, 0.75, 0.375, 0.75, 0.1786, 0.3571, 0.1786, 0.3571, 0.375, 0.75, 0.375, 0.5, 0.375, 0.5, 0.1786, 0.2381, 0.1786, 0.2381, 0.375, 0.75, 0.1786, 0.3571, 0.2976, 0.3571, 0.625, 0.75, 0.375, 0.5, 0.625, 0.5, 0.2976, 0.2381, 0.1786, 0.2381, 0.625, 0.75, 0.2976, 0.3571, 0.2976, 0.3571, 0.625, 0.75, 0.375, 0.5, 0.375, 0.5, 0.1786, 0.2381, 0.1786, 0.2381, 0.375, 0.5, 0.1786, 0.2381, 0.1786, 0.3571, 0.375, 0.75, 0.375, 0.0, 0.375, 0.25, 0.625, 0.25, 0.625, 0.0, 0.375, 0.5, 0.375, 0.75, 0.625, 0.75, 0.625, 0.5, 0.375, 0.0, 0.375, 0.0, 0.375, 0.25, 0.375, 0.25, 0.825, 0.5, 0.825, 0.75, 0.875, 0.75, 0.875, 0.5, 0.625, 0.75, 0.625, 0.75, 0.625, 0.5, 0.625, 0.5, 0.825, 0.5, 0.825, 0.5, 0.825, 0.75, 0.825, 0.75, 0.175, 0.75, 0.175, 0.75, 0.175, 0.5, 0.175, 0.5, 0.125, 0.5, 0.125, 0.75, 0.175, 0.75, 0.175, 0.5, 0.375, 0.5, 0.375, 0.5, 0.375, 0.75, 0.375, 0.75, 0.175, 0.5, 0.175, 0.75, 0.375, 0.75, 0.375, 0.5, 0.375, 0.5, 0.375, 0.5, 0.375, 0.75, 0.375, 0.75, 0.375, 0.0, 0.375, 0.25, 0.625, 0.25, 0.625, 0.0, 0.375, 0.5, 0.375, 0.75, 0.625, 0.75, 0.625, 0.5, 0.375, 0.0, 0.375, 0.0, 0.375, 0.25, 0.375, 0.25, 0.825, 0.5, 0.825, 0.75, 0.875, 0.75, 0.875, 0.5, 0.625, 0.75, 0.625, 0.75, 0.625, 0.5, 0.625, 0.5, 0.0, 0.0, 0.0, 0.0, 0.0, 0.0, 0.0, 0.0, 0.125, 0.75, 0.175, 0.5, 0.175, 0.75, 0.825, 0.5, 0.825, 0.5, 0.825, 0.75, 0.825, 0.75, 0.175, 0.75, 0.175, 0.75, 0.175, 0.5, 0.175, 0.5, 0.125, 0.5, 0.125, 0.75, 0.175, 0.75, 0.175, 0.5, 0.375, 0.5, 0.375, 0.5, 0.375, 0.75, 0.375, 0.75, 0.175, 0.5, 0.175, 0.75, 0.375, 0.75, 0.375, 0.5, 0.375, 0.5, 0.375, 0.5, 0.375, 0.75, 0.375, 0.75, 0.825, 0.5, 0.875, 0.75, 0.0, 0.0, 0.825, 0.75, 0.825, 0.5, 0.825, 0.5, 0.0, 0.0, 0.0, 0.0, 0.0, 0.0, 0.375, 0.5, 0.375, 0.75, 0.625, 0.5, 0.2976, 0.2381, 0.2976, 0.2381, 0.625, 0.5, 0.375, 0.75, 0.1786, 0.3571, 0.1786, 0.3571, 0.375, 0.75, 0.375, 0.75, 0.1786, 0.3571, 0.1786, 0.3571, 0.375, 0.75, 0.375, 0.5, 0.375, 0.5, 0.1786, 0.2381, 0.1786, 0.2381, 0.375, 0.75, 0.1786, 0.3571, 0.2976, 0.3571, 0.625, 0.75, 0.375, 0.5, 0.625, 0.5, 0.2976, 0.2381, 0.1786, 0.2381, 0.625, 0.75, 0.2976, 0.3571, 0.2976, 0.3571, 0.625, 0.75, 0.375, 0.5, 0.375, 0.5, 0.1786, 0.2381, 0.1786, 0.2381, 0.375, 0.5, 0.1786, 0.2381, 0.1786, 0.3571, 0.375, 0.75, 0.375, 0.0, 0.625, 0.0, 0.625, 0.25, 0.375, 0.25, 0.375, 0.5, 0.625, 0.5, 0.625, 0.75, 0.375, 0.75, 0.375, 0.0, 0.375, 0.25, 0.375, 0.25, 0.375, 0.0, 0.825, 0.5, 0.875, 0.5, 0.875, 0.75, 0.825, 0.75, 0.625, 0.75, 0.625, 0.5, 0.625, 0.5, 0.625, 0.75, 0.825, 0.5, 0.825, 0.75, 0.825, 0.75, 0.825, 0.5, 0.175, 0.75, 0.175, 0.5, 0.175, 0.5, 0.175, 0.75, 0.125, 0.5, 0.175, 0.5, 0.175, 0.75, 0.125, 0.75, 0.375, 0.5, 0.375, 0.75, 0.375, 0.75, 0.375, 0.5, 0.175, 0.5, 0.375, 0.5, 0.375, 0.75, 0.175, 0.75, 0.375, 0.5, 0.375, 0.75, 0.375, 0.75, 0.375, 0.5, 0.375, 0.0, 0.625, 0.0, 0.625, 0.25, 0.375, 0.25, 0.375, 0.5, 0.625, 0.5, 0.625, 0.75, 0.375, 0.75, 0.375, 0.0, 0.375, 0.25, 0.375, 0.25, 0.375, 0.0, 0.825, 0.5, 0.875, 0.5, 0.875, 0.75, 0.825, 0.75, 0.625, 0.75, 0.625, 0.5, 0.625, 0.5, 0.625, 0.75, 0.0, 0.0, 0.0, 0.0, 0.0, 0.0, 0.0, 0.0, 0.125, 0.75, 0.175, 0.75, 0.175, 0.5, 0.825, 0.5, 0.825, 0.75, 0.825, 0.75, 0.825, 0.5, 0.175, 0.75, 0.175, 0.5, 0.175, 0.5, 0.175, 0.75, 0.125, 0.5, 0.175, 0.5, 0.175, 0.75, 0.125, 0.75, 0.375, 0.5, 0.375, 0.75, 0.375, 0.75, 0.375, 0.5, 0.175, 0.5, 0.375, 0.5, 0.375, 0.75, 0.175, 0.75, 0.375, 0.5, 0.375, 0.75, 0.375, 0.75, 0.375, 0.5, 0.825, 0.5, 0.0, 0.0, 0.875, 0.75, 0.825, 0.75, 0.0, 0.0, 0.825, 0.5, 0.825, 0.5, 0.0, 0.0, 0.375, 0.75, 0.375, 0.5, 0.0, 0.0, 0.625, 0.5, 0.625, 0.5, 0.2976, 0.2381, 0.2976, 0.2381, 0.375, 0.75, 0.375, 0.75, 0.1786, 0.3571, 0.1786, 0.3571, 0.375, 0.75, 0.375, 0.75, 0.1786, 0.3571, 0.1786, 0.3571, 0.625, 0.75, 0.625, 0.75, 0.2976, 0.3571, 0.2976, 0.3571, 0.375, 0.75, 0.625, 0.75, 0.2976, 0.3571, 0.1786, 0.3571, 0.375, 0.5, 0.1786, 0.2381, 0.1786, 0.2381, 0.375, 0.5, 0.375, 0.5, 0.1786, 0.2381, 0.2976, 0.2381, 0.625, 0.5, 0.375, 0.5, 0.1786, 0.2381, 0.1786, 0.2381, 0.375, 0.5, 0.375, 0.5, 0.375, 0.75, 0.1786, 0.3571, 0.1786, 0.2381, 0.825, 0.5, 0.825, 0.75, 0.875, 0.75, 0.875, 0.5, 0.625, 0.75, 0.625, 0.75, 0.625, 0.5, 0.625, 0.5, 0.825, 0.5, 0.825, 0.5, 0.825, 0.75, 0.825, 0.75, 0.825, 0.5, 0.825, 0.75, 0.875, 0.75, 0.875, 0.5, 0.625, 0.75, 0.625, 0.75, 0.625, 0.5, 0.625, 0.5, 0.825, 0.5, 0.825, 0.5, 0.825, 0.75, 0.825, 0.75, 0.825, 0.5, 0.875, 0.75, 0.0, 0.0, 0.825, 0.75, 0.825, 0.5, 0.825, 0.5, 0.0, 0.0, 0.625, 0.75, 0.2976, 0.3571, 0.2976, 0.3571, 0.625, 0.75, 0.2976, 0.2381, 0.2976, 0.2381, 0.625, 0.5, 0.625, 0.5, 0.825, 0.5, 0.875, 0.5, 0.875, 0.75, 0.825, 0.75, 0.625, 0.75, 0.625, 0.5, 0.625, 0.5, 0.625, 0.75, 0.825, 0.5, 0.825, 0.75, 0.825, 0.75, 0.825, 0.5, 0.825, 0.5, 0.875, 0.5, 0.875, 0.75, 0.825, 0.75, 0.625, 0.75, 0.625, 0.5, 0.625, 0.5, 0.625, 0.75, 0.825, 0.5, 0.825, 0.75, 0.825, 0.75, 0.825, 0.5, 0.825, 0.5, 0.0, 0.0, 0.875, 0.75, 0.825, 0.75, 0.0, 0.0, 0.825, 0.5, 0.825, 0.5, 0.625, 0.75, 0.625, 0.75, 0.2976, 0.3571, 0.2976, 0.3571, 0.2976, 0.2381, 0.625, 0.5, 0.625, 0.5, 0.2976, 0.2381, 0.825, 0.5, 0.875, 0.5, 0.875, 0.75, 0.825, 0.75, 0.625, 0.75, 0.625, 0.5, 0.625, 0.5, 0.625, 0.75, 0.825, 0.5, 0.825, 0.75, 0.825, 0.75, 0.825, 0.5, 0.825, 0.5, 0.875, 0.5, 0.875, 0.75, 0.825, 0.75, 0.625, 0.75, 0.625, 0.5, 0.625, 0.5, 0.625, 0.75, 0.825, 0.5, 0.825, 0.75, 0.825, 0.75, 0.825, 0.5, 0.825, 0.5, 0.0, 0.0, 0.875, 0.75, 0.825, 0.75, 0.0, 0.0, 0.825, 0.5, 0.825, 0.5, 0.625, 0.75, 0.625, 0.75, 0.2976, 0.3571, 0.2976, 0.3571, 0.2976, 0.2381, 0.625, 0.5, 0.625, 0.5, 0.2976, 0.2381, 0.825, 0.5, 0.825, 0.75, 0.875, 0.75, 0.875, 0.5, 0.625, 0.75, 0.625, 0.75, 0.625, 0.5, 0.625, 0.5, 0.825, 0.5, 0.825, 0.5, 0.825, 0.75, 0.825, 0.75, 0.825, 0.5, 0.825, 0.75, 0.875, 0.75, 0.875, 0.5, 0.625, 0.75, 0.625, 0.75, 0.625, 0.5, 0.625, 0.5, 0.825, 0.5, 0.825, 0.5, 0.825, 0.75, 0.825, 0.75, 0.825, 0.5, 0.875, 0.75, 0.0, 0.0, 0.825, 0.75, 0.825, 0.5, 0.825, 0.5, 0.0, 0.0, 0.625, 0.75, 0.2976, 0.3571, 0.2976, 0.3571, 0.625, 0.75, 0.2976, 0.2381, 0.2976, 0.2381, 0.625, 0.5, 0.625, 0.5, 0.375, 0.0, 0.375, 0.25, 0.625, 0.25, 0.625, 0.0, 0.375, 0.5, 0.375, 0.75, 0.625, 0.75, 0.625, 0.5, 0.375, 0.0, 0.375, 0.0, 0.375, 0.25, 0.375, 0.25, 0.825, 0.5, 0.825, 0.75, 0.875, 0.75, 0.875, 0.5, 0.625, 0.75, 0.625, 0.75, 0.625, 0.5, 0.625, 0.5, 0.825, 0.5, 0.825, 0.5, 0.825, 0.75, 0.825, 0.75, 0.175, 0.75, 0.175, 0.75, 0.175, 0.5, 0.175, 0.5, 0.125, 0.5, 0.125, 0.75, 0.175, 0.75, 0.175, 0.5, 0.375, 0.5, 0.375, 0.5, 0.375, 0.75, 0.375, 0.75, 0.175, 0.5, 0.175, 0.75, 0.375, 0.75, 0.375, 0.5, 0.375, 0.5, 0.375, 0.5, 0.375, 0.75, 0.375, 0.75, 0.375, 0.0, 0.375, 0.25, 0.625, 0.25, 0.625, 0.0, 0.375, 0.5, 0.375, 0.75, 0.625, 0.75, 0.625, 0.5, 0.375, 0.0, 0.375, 0.0, 0.375, 0.25, 0.375, 0.25, 0.825, 0.5, 0.825, 0.75, 0.875, 0.75, 0.875, 0.5, 0.625, 0.75, 0.625, 0.75, 0.625, 0.5, 0.625, 0.5, 0.0, 0.0, 0.0, 0.0, 0.0, 0.0, 0.0, 0.0, 0.125, 0.75, 0.175, 0.5, 0.175, 0.75, 0.825, 0.5, 0.825, 0.5, 0.825, 0.75, 0.825, 0.75, 0.175, 0.75, 0.175, 0.75, 0.175, 0.5, 0.175, 0.5, 0.125, 0.5, 0.125, 0.75, 0.175, 0.75, 0.175, 0.5, 0.375, 0.5, 0.375, 0.5, 0.375, 0.75, 0.375, 0.75, 0.175, 0.5, 0.175, 0.75, 0.375, 0.75, 0.375, 0.5, 0.375, 0.5, 0.375, 0.5, 0.375, 0.75, 0.375, 0.75, 0.825, 0.5, 0.875, 0.75, 0.0, 0.0, 0.825, 0.75, 0.825, 0.5, 0.825, 0.5, 0.0, 0.0, 0.0, 0.0, 0.0, 0.0, 0.375, 0.5, 0.375, 0.75, 0.625, 0.5, 0.2976, 0.2381, 0.2976, 0.2381, 0.625, 0.5, 0.375, 0.75, 0.1786, 0.3571, 0.1786, 0.3571, 0.375, 0.75, 0.375, 0.75, 0.1786, 0.3571, 0.1786, 0.3571, 0.375, 0.75, 0.375, 0.5, 0.375, 0.5, 0.1786, 0.2381, 0.1786, 0.2381, 0.375, 0.75, 0.1786, 0.3571, 0.2976, 0.3571, 0.625, 0.75, 0.375, 0.5, 0.625, 0.5, 0.2976, 0.2381, 0.1786, 0.2381, 0.625, 0.75, 0.2976, 0.3571, 0.2976, 0.3571, 0.625, 0.75, 0.375, 0.5, 0.375, 0.5, 0.1786, 0.2381, 0.1786, 0.2381, 0.375, 0.5, 0.1786, 0.2381, 0.1786, 0.3571, 0.375, 0.75, 0.375, 0.0, 0.625, 0.0, 0.625, 0.25, 0.375, 0.25, 0.375, 0.5, 0.625, 0.5, 0.625, 0.75, 0.375, 0.75, 0.375, 0.0, 0.375, 0.25, 0.375, 0.25, 0.375, 0.0, 0.825, 0.5, 0.875, 0.5, 0.875, 0.75, 0.825, 0.75, 0.625, 0.75, 0.625, 0.5, 0.625, 0.5, 0.625, 0.75, 0.825, 0.5, 0.825, 0.75, 0.825, 0.75, 0.825, 0.5, 0.175, 0.75, 0.175, 0.5, 0.175, 0.5, 0.175, 0.75, 0.125, 0.5, 0.175, 0.5, 0.175, 0.75, 0.125, 0.75, 0.375, 0.5, 0.375, 0.75, 0.375, 0.75, 0.375, 0.5, 0.175, 0.5, 0.375, 0.5, 0.375, 0.75, 0.175, 0.75, 0.375, 0.5, 0.375, 0.75, 0.375, 0.75, 0.375, 0.5, 0.375, 0.0, 0.625, 0.0, 0.625, 0.25, 0.375, 0.25, 0.375, 0.5, 0.625, 0.5, 0.625, 0.75, 0.375, 0.75, 0.375, 0.0, 0.375, 0.25, 0.375, 0.25, 0.375, 0.0, 0.825, 0.5, 0.875, 0.5, 0.875, 0.75, 0.825, 0.75, 0.625, 0.75, 0.625, 0.5, 0.625, 0.5, 0.625, 0.75, 0.0, 0.0, 0.0, 0.0, 0.0, 0.0, 0.0, 0.0, 0.125, 0.75, 0.175, 0.75, 0.175, 0.5, 0.825, 0.5, 0.825, 0.75, 0.825, 0.75, 0.825, 0.5, 0.175, 0.75, 0.175, 0.5, 0.175, 0.5, 0.175, 0.75, 0.125, 0.5, 0.175, 0.5, 0.175, 0.75, 0.125, 0.75, 0.375, 0.5, 0.375, 0.75, 0.375, 0.75, 0.375, 0.5, 0.175, 0.5, 0.375, 0.5, 0.375, 0.75, 0.175, 0.75, 0.375, 0.5, 0.375, 0.75, 0.375, 0.75, 0.375, 0.5, 0.825, 0.5, 0.0, 0.0, 0.875, 0.75, 0.825, 0.75, 0.0, 0.0, 0.825, 0.5, 0.825, 0.5, 0.0, 0.0, 0.375, 0.75, 0.375, 0.5, 0.0, 0.0, 0.625, 0.5, 0.2976, 0.2381, 0.2976, 0.2381, 0.625, 0.5, 0.375, 0.75, 0.375, 0.75, 0.1786, 0.3571, 0.1786, 0.3571, 0.375, 0.75, 0.375, 0.75, 0.1786, 0.3571, 0.1786, 0.3571, 0.625, 0.75, 0.625, 0.75, 0.2976, 0.3571, 0.2976, 0.3571, 0.375, 0.75, 0.625, 0.75, 0.2976, 0.3571, 0.1786, 0.3571, 0.375, 0.5, 0.1786, 0.2381, 0.1786, 0.2381, 0.375, 0.5, 0.375, 0.5, 0.1786, 0.2381, 0.2976, 0.2381, 0.625, 0.5, 0.375, 0.5, 0.1786, 0.2381, 0.1786, 0.2381, 0.375, 0.5, 0.375, 0.5, 0.375, 0.75, 0.1786, 0.3571, 0.1786, 0.2381, 0.375, 0.0, 0.625, 0.0, 0.625, 0.25, 0.375, 0.25, 0.375, 0.5, 0.625, 0.5, 0.625, 0.75, 0.375, 0.75, 0.375, 0.0, 0.375, 0.25, 0.375, 0.25, 0.375, 0.0, 0.825, 0.5, 0.875, 0.5, 0.875, 0.75, 0.825, 0.75, 0.625, 0.75, 0.625, 0.5, 0.625, 0.5, 0.625, 0.75, 0.825, 0.5, 0.825, 0.75, 0.825, 0.75, 0.825, 0.5, 0.175, 0.75, 0.175, 0.5, 0.175, 0.5, 0.175, 0.75, 0.125, 0.5, 0.175, 0.5, 0.175, 0.75, 0.125, 0.75, 0.375, 0.5, 0.375, 0.75, 0.375, 0.75, 0.375, 0.5, 0.175, 0.5, 0.375, 0.5, 0.375, 0.75, 0.175, 0.75, 0.375, 0.5, 0.375, 0.75, 0.375, 0.75, 0.375, 0.5, 0.375, 0.0, 0.625, 0.0, 0.625, 0.25, 0.375, 0.25, 0.375, 0.5, 0.625, 0.5, 0.625, 0.75, 0.375, 0.75, 0.375, 0.0, 0.375, 0.25, 0.375, 0.25, 0.375, 0.0, 0.825, 0.5, 0.875, 0.5, 0.875, 0.75, 0.825, 0.75, 0.625, 0.75, 0.625, 0.5, 0.625, 0.5, 0.625, 0.75, 0.0, 0.0, 0.0, 0.0, 0.0, 0.0, 0.0, 0.0, 0.125, 0.75, 0.175, 0.75, 0.175, 0.5, 0.825, 0.5, 0.825, 0.75, 0.825, 0.75, 0.825, 0.5, 0.175, 0.75, 0.175, 0.5, 0.175, 0.5, 0.175, 0.75, 0.125, 0.5, 0.175, 0.5, 0.175, 0.75, 0.125, 0.75, 0.375, 0.5, 0.375, 0.75, 0.375, 0.75, 0.375, 0.5, 0.175, 0.5, 0.375, 0.5, 0.375, 0.75, 0.175, 0.75, 0.375, 0.5, 0.375, 0.75, 0.375, 0.75, 0.375, 0.5, 0.825, 0.5, 0.0, 0.0, 0.875, 0.75, 0.825, 0.75, 0.0, 0.0, 0.825, 0.5, 0.825, 0.5, 0.0, 0.0, 0.375, 0.75, 0.375, 0.5, 0.0, 0.0, 0.625, 0.5, 0.625, 0.5, 0.2976, 0.2381, 0.2976, 0.2381, 0.375, 0.75, 0.375, 0.75, 0.1786, 0.3571, 0.1786, 0.3571, 0.375, 0.75, 0.375, 0.75, 0.1786, 0.3571, 0.1786, 0.3571, 0.625, 0.75, 0.625, 0.75, 0.2976, 0.3571, 0.2976, 0.3571, 0.375, 0.75, 0.625, 0.75, 0.2976, 0.3571, 0.1786, 0.3571, 0.375, 0.5, 0.1786, 0.2381, 0.1786, 0.2381, 0.375, 0.5, 0.375, 0.5, 0.1786, 0.2381, 0.2976, 0.2381, 0.625, 0.5, 0.375, 0.5, 0.1786, 0.2381, 0.1786, 0.2381, 0.375, 0.5, 0.375, 0.5, 0.375, 0.75, 0.1786, 0.3571, 0.1786, 0.2381, 0.375, 0.0, 0.375, 0.25, 0.625, 0.25, 0.625, 0.0, 0.375, 0.5, 0.375, 0.75, 0.625, 0.75, 0.625, 0.5, 0.375, 0.0, 0.375, 0.0, 0.375, 0.25, 0.375, 0.25, 0.825, 0.5, 0.825, 0.75, 0.875, 0.75, 0.875, 0.5, 0.625, 0.75, 0.625, 0.75, 0.625, 0.5, 0.625, 0.5, 0.825, 0.5, 0.825, 0.5, 0.825, 0.75, 0.825, 0.75, 0.175, 0.75, 0.175, 0.75, 0.175, 0.5, 0.175, 0.5, 0.125, 0.5, 0.125, 0.75, 0.175, 0.75, 0.175, 0.5, 0.375, 0.5, 0.375, 0.5, 0.375, 0.75, 0.375, 0.75, 0.175, 0.5, 0.175, 0.75, 0.375, 0.75, 0.375, 0.5, 0.375, 0.5, 0.375, 0.5, 0.375, 0.75, 0.375, 0.75, 0.375, 0.0, 0.375, 0.25, 0.625, 0.25, 0.625, 0.0, 0.375, 0.5, 0.375, 0.75, 0.625, 0.75, 0.625, 0.5, 0.375, 0.0, 0.375, 0.0, 0.375, 0.25, 0.375, 0.25, 0.825, 0.5, 0.825, 0.75, 0.875, 0.75, 0.875, 0.5, 0.625, 0.75, 0.625, 0.75, 0.625, 0.5, 0.625, 0.5, 0.0, 0.0, 0.0, 0.0, 0.0, 0.0, 0.0, 0.0, 0.125, 0.75, 0.175, 0.5, 0.175, 0.75, 0.825, 0.5, 0.825, 0.5, 0.825, 0.75, 0.825, 0.75, 0.175, 0.75, 0.175, 0.75, 0.175, 0.5, 0.175, 0.5, 0.125, 0.5, 0.125, 0.75, 0.175, 0.75, 0.175, 0.5, 0.375, 0.5, 0.375, 0.5, 0.375, 0.75, 0.375, 0.75, 0.175, 0.5, 0.175, 0.75, 0.375, 0.75, 0.375, 0.5, 0.375, 0.5, 0.375, 0.5, 0.375, 0.75, 0.375, 0.75, 0.825, 0.5, 0.875, 0.75, 0.0, 0.0, 0.825, 0.75, 0.825, 0.5, 0.825, 0.5, 0.0, 0.0, 0.0, 0.0, 0.0, 0.0, 0.375, 0.5, 0.375, 0.75, 0.375, 0.75, 0.1786, 0.3571, 0.1786, 0.3571, 0.375, 0.75, 0.375, 0.75, 0.1786, 0.3571, 0.1786, 0.3571, 0.375, 0.75, 0.375, 0.5, 0.375, 0.5, 0.1786, 0.2381, 0.1786, 0.2381, 0.375, 0.75, 0.1786, 0.3571, 0.2976, 0.3571, 0.625, 0.75, 0.375, 0.5, 0.625, 0.5, 0.2976, 0.2381, 0.1786, 0.2381, 0.625, 0.75, 0.2976, 0.3571, 0.2976, 0.3571, 0.625, 0.75, 0.375, 0.5, 0.375, 0.5, 0.1786, 0.2381, 0.1786, 0.2381, 0.375, 0.5, 0.1786, 0.2381, 0.1786, 0.3571, 0.375, 0.75, 0.825, 0.5, 0.875, 0.5, 0.875, 0.75, 0.825, 0.75, 0.825, 0.5, 0.825, 0.75, 0.825, 0.75, 0.825, 0.5, 0.825, 0.5, 0.875, 0.5, 0.875, 0.75, 0.825, 0.75, 0.825, 0.5, 0.825, 0.75, 0.825, 0.75, 0.825, 0.5, 0.825, 0.5, 0.0, 0.0, 0.875, 0.75, 0.825, 0.75, 0.0, 0.0, 0.825, 0.5, 0.825, 0.5, 0.825, 0.5, 0.825, 0.75, 0.875, 0.75, 0.875, 0.5, 0.825, 0.5, 0.825, 0.5, 0.825, 0.75, 0.825, 0.75, 0.825, 0.5, 0.825, 0.75, 0.875, 0.75, 0.875, 0.5, 0.825, 0.5, 0.825, 0.5, 0.825, 0.75, 0.825, 0.75, 0.825, 0.5, 0.875, 0.75, 0.0, 0.0, 0.825, 0.75, 0.825, 0.5, 0.825, 0.5, 0.0, 0.0, 0.825, 0.5, 0.825, 0.75, 0.875, 0.75, 0.875, 0.5, 0.825, 0.5, 0.825, 0.5, 0.825, 0.75, 0.825, 0.75, 0.825, 0.5, 0.825, 0.75, 0.875, 0.75, 0.875, 0.5, 0.825, 0.5, 0.825, 0.5, 0.825, 0.75, 0.825, 0.75, 0.825, 0.5, 0.875, 0.75, 0.0, 0.0, 0.825, 0.75, 0.825, 0.5, 0.825, 0.5, 0.0, 0.0, 0.825, 0.5, 0.875, 0.5, 0.875, 0.75, 0.825, 0.75, 0.825, 0.5, 0.825, 0.75, 0.825, 0.75, 0.825, 0.5, 0.825, 0.5, 0.875, 0.5, 0.875, 0.75, 0.825, 0.75, 0.825, 0.5, 0.825, 0.75, 0.825, 0.75, 0.825, 0.5, 0.825, 0.5, 0.0, 0.0, 0.875, 0.75, 0.825, 0.75, 0.0, 0.0, 0.825, 0.5, 0.825, 0.5, 0.875, 0.5, 0.875, 0.5, 0.875, 0.75, 0.875, 0.75, 0.875, 0.5, 0.875, 0.75, 0.875, 0.75, 0.875, 0.5, 0.875, 0.5, 0.875, 0.5, 0.875, 0.75, 0.875, 0.5, 0.875, 0.5, 0.875, 0.5, 0.875, 0.75, 0.875, 0.75, 0.875, 0.75, 0.875, 0.75, 0.875, 0.75, 0.875, 0.75, 0.875, 0.5, 0.875, 0.75, 0.875, 0.75, 0.875, 0.5, 0.875, 0.5, 0.875, 0.5, 0.875, 0.75, 0.875, 0.5, 0.875, 0.5, 0.875, 0.5, 0.875, 0.75, 0.875, 0.5, 0.625, 0.5, 0.625, 0.5, 0.2976, 0.2381, 0.2976, 0.2381, 0.625, 0.75, 0.625, 0.5, 0.625, 0.5, 0.625, 0.75, 0.625, 0.75, 0.625, 0.75, 0.625, 0.5, 0.625, 0.5, 0.625, 0.5, 0.2976, 0.2381, 0.2976, 0.2381, 0.625, 0.5, 0.2976, 0.3571, 0.2976, 0.3571, 0.625, 0.75, 0.625, 0.75, 0.625, 0.5, 0.625, 0.75, 0.625, 0.75, 0.625, 0.5, 0.625, 0.5, 0.625, 0.5, 0.625, 0.75, 0.625, 0.75, 0.2976, 0.3571, 0.625, 0.75, 0.625, 0.75, 0.2976, 0.3571, 0.625, 0.5, 0.2976, 0.2381, 0.2976, 0.2381, 0.625, 0.5, 0.625, 0.75, 0.625, 0.5, 0.625, 0.5, 0.625, 0.75, 0.625, 0.75, 0.625, 0.75, 0.625, 0.5, 0.625, 0.5, 0.625, 0.5, 0.625, 0.5, 0.2976, 0.2381, 0.2976, 0.2381, 0.2976, 0.3571, 0.2976, 0.3571, 0.625, 0.75, 0.625, 0.75, 0.625, 0.5, 0.625, 0.75, 0.625, 0.75, 0.625, 0.5, 0.625, 0.5, 0.625, 0.5, 0.625, 0.75, 0.625, 0.75, 0.2976, 0.3571, 0.625, 0.75, 0.625, 0.75, 0.2976, 0.3571, 0.2976, 0.2381, 0.2976, 0.2381, 0.2976, 0.3571, 0.2976, 0.3571, 0.2976, 0.2381, 0.1786, 0.2381, 0.1786, 0.3571, 0.2976, 0.3571, 0.1786, 0.2381, 0.1786, 0.2381, 0.1786, 0.3571, 0.1786, 0.3571, 0.1786, 0.2381, 0.1786, 0.2381, 0.1786, 0.3571, 0.1786, 0.3571, 0.2976, 0.3571, 0.2976, 0.3571, 0.2976, 0.2381, 0.2976, 0.2381, 0.2976, 0.3571, 0.1786, 0.3571, 0.1786, 0.2381, 0.2976, 0.2381, 0.1786, 0.3571, 0.1786, 0.3571, 0.1786, 0.2381, 0.1786, 0.2381, 0.1786, 0.3571, 0.1786, 0.3571, 0.1786, 0.2381, 0.1786, 0.2381, 0.2976, 0.3571, 0.2976, 0.3571, 0.2976, 0.2381, 0.2976, 0.2381, 0.2976, 0.3571, 0.1786, 0.3571, 0.1786, 0.2381, 0.2976, 0.2381, 0.1786, 0.3571, 0.1786, 0.3571, 0.1786, 0.2381, 0.1786, 0.2381, 0.1786, 0.3571, 0.1786, 0.3571, 0.1786, 0.2381, 0.1786, 0.2381, 0.2976, 0.2381, 0.2976, 0.2381, 0.2976, 0.3571, 0.2976, 0.3571, 0.2976, 0.2381, 0.1786, 0.2381, 0.1786, 0.3571, 0.2976, 0.3571, 0.1786, 0.2381, 0.1786, 0.2381, 0.1786, 0.3571, 0.1786, 0.3571, 0.1786, 0.2381, 0.1786, 0.2381, 0.1786, 0.3571, 0.1786, 0.3571, 0.2976, 0.3571, 0.2976, 0.3571, 0.2976, 0.2381, 0.2976, 0.2381, 0.2976, 0.2381, 0.2976, 0.2381, 0.2976, 0.3571, 0.2976, 0.3571, 0.2976, 0.2381, 0.2976, 0.2381, 0.2976, 0.3571, 0.2976, 0.3571, 0.2976, 0.3571, 0.2976, 0.3571, 0.2976, 0.2381, 0.2976, 0.2381, 0.2976, 0.3571, 0.2976, 0.3571, 0.2976, 0.2381, 0.2976, 0.2381, 0.2976, 0.3571, 0.1786, 0.3571, 0.1786, 0.2381, 0.2976, 0.2381, 0.1786, 0.3571, 0.1786, 0.3571, 0.1786, 0.2381, 0.1786, 0.2381, 0.1786, 0.3571, 0.1786, 0.3571, 0.1786, 0.2381, 0.1786, 0.2381, 0.2976, 0.2381, 0.2976, 0.2381, 0.2976, 0.3571, 0.2976, 0.3571, 0.2976, 0.2381, 0.1786, 0.2381, 0.1786, 0.3571, 0.2976, 0.3571, 0.1786, 0.2381, 0.1786, 0.2381, 0.1786, 0.3571, 0.1786, 0.3571, 0.1786, 0.2381, 0.1786, 0.2381, 0.1786, 0.3571, 0.1786, 0.3571, 0.2976, 0.2381, 0.2976, 0.2381, 0.2976, 0.3571, 0.2976, 0.3571, 0.2976, 0.2381, 0.1786, 0.2381, 0.1786, 0.3571, 0.2976, 0.3571, 0.1786, 0.2381, 0.1786, 0.2381, 0.1786, 0.3571, 0.1786, 0.3571, 0.1786, 0.2381, 0.1786, 0.2381, 0.1786, 0.3571, 0.1786, 0.3571, 0.2976, 0.3571, 0.2976, 0.3571, 0.2976, 0.2381, 0.2976, 0.2381, 0.2976, 0.3571, 0.1786, 0.3571, 0.1786, 0.2381, 0.2976, 0.2381, 0.1786, 0.3571, 0.1786, 0.3571, 0.1786, 0.2381, 0.1786, 0.2381, 0.1786, 0.3571, 0.1786, 0.3571, 0.1786, 0.2381, 0.1786, 0.2381, 0.2976, 0.2381, 0.2976, 0.2381, 0.2976, 0.3571, 0.2976, 0.3571, 0.2976, 0.3571, 0.2976, 0.3571, 0.2976, 0.2381, 0.2976, 0.2381, 0.2976, 0.2381, 0.2976, 0.2381, 0.2976, 0.3571, 0.2976, 0.3571, 0.2976, 0.3571, 0.2976, 0.3571, 0.2976, 0.2381, 0.2976, 0.2381, 0.625, 0.5, 0.2976, 0.2381, 0.2976, 0.2381, 0.625, 0.5, 0.2976, 0.3571, 0.2976, 0.3571, 0.2976, 0.2381, 0.2976, 0.2381, 0.2976, 0.2381, 0.2976, 0.2381, 0.2976, 0.3571, 0.2976, 0.3571, 0.2976, 0.3571, 0.2976, 0.3571, 0.2976, 0.2381, 0.2976, 0.2381, 0.2976, 0.2381, 0.2976, 0.2381, 0.2976, 0.3571, 0.2976, 0.3571, 0.2976, 0.3571, 0.625, 0.75, 0.625, 0.75, 0.2976, 0.3571, 0.625, 0.5, 0.625, 0.5, 0.625, 0.75, 0.625, 0.75, 0.625, 0.5, 0.625, 0.75, 0.625, 0.75, 0.625, 0.5, 0.2976, 0.3571, 0.2976, 0.3571, 0.625, 0.75, 0.625, 0.75, 0.625, 0.75, 0.625, 0.75, 0.625, 0.5, 0.625, 0.5, 0.625, 0.75, 0.625, 0.5, 0.625, 0.5, 0.625, 0.75, 0.2976, 0.3571, 0.625, 0.75, 0.625, 0.75, 0.2976, 0.3571, 0.625, 0.5, 0.625, 0.5, 0.625, 0.75, 0.625, 0.75, 0.625, 0.5, 0.625, 0.75, 0.625, 0.75, 0.625, 0.5, 0.2976, 0.3571, 0.2976, 0.3571, 0.625, 0.75, 0.625, 0.75, 0.625, 0.75, 0.625, 0.75, 0.625, 0.5, 0.625, 0.5, 0.625, 0.75, 0.625, 0.5, 0.625, 0.5, 0.625, 0.75, 0.2976, 0.2381, 0.2976, 0.2381, 0.625, 0.5, 0.625, 0.5, 0.2976, 0.2381, 0.625, 0.5, 0.625, 0.5, 0.2976, 0.2381, 0.2976, 0.2381, 0.625, 0.5, 0.625, 0.5, 0.2976, 0.2381, 0.2976, 0.2381, 0.2976, 0.2381, 0.625, 0.5, 0.625, 0.5, 0.2976, 0.2381, 0.2976, 0.2381, 0.625, 0.5, 0.625, 0.5, 0.2976, 0.2381, 0.625, 0.5, 0.625, 0.5, 0.2976, 0.2381, 0.2976, 0.2381, 0.625, 0.5, 0.625, 0.5, 0.2976, 0.2381, 0.2976, 0.2381, 0.2976, 0.2381, 0.625, 0.5, 0.625, 0.5, 0.625, 0.75, 0.625, 0.5, 0.625, 0.5, 0.625, 0.75, 0.625, 0.75, 0.625, 0.75, 0.625, 0.5, 0.625, 0.5, 0.2976, 0.3571, 0.2976, 0.3571, 0.625, 0.75, 0.625, 0.75, 0.625, 0.5, 0.625, 0.75, 0.625, 0.75, 0.625, 0.5, 0.625, 0.5, 0.625, 0.5, 0.625, 0.75, 0.625, 0.75, 0.2976, 0.3571, 0.625, 0.75, 0.625, 0.75, 0.2976, 0.3571, 0.625, 0.75, 0.625, 0.5, 0.625, 0.5, 0.625, 0.75, 0.625, 0.75, 0.625, 0.75, 0.625, 0.5, 0.625, 0.5, 0.2976, 0.3571, 0.2976, 0.3571, 0.625, 0.75, 0.625, 0.75, 0.625, 0.5, 0.625, 0.75, 0.625, 0.75, 0.625, 0.5, 0.625, 0.5, 0.625, 0.5, 0.625, 0.75, 0.625, 0.75, 0.2976, 0.3571, 0.625, 0.75, 0.625, 0.75, 0.2976, 0.3571, 0.2976, 0.2381, 0.2976, 0.2381, 0.2976, 0.3571, 0.2976, 0.3571, 0.2976, 0.3571, 0.2976, 0.3571, 0.2976, 0.2381, 0.2976, 0.2381, 0.2976, 0.2381, 0.2976, 0.2381, 0.2976, 0.3571, 0.2976, 0.3571, 0.2976, 0.3571, 0.2976, 0.3571, 0.2976, 0.2381, 0.2976, 0.2381, 0.2976, 0.2381, 0.2976, 0.2381, 0.625, 0.5, 0.625, 0.5, 0.2976, 0.2381, 0.2976, 0.2381, 0.625, 0.5, 0.625, 0.5, 0.2976, 0.2381, 0.625, 0.5, 0.625, 0.5, 0.2976, 0.2381, 0.2976, 0.2381, 0.625, 0.5, 0.625, 0.5, 0.2976, 0.2381, 0.2976, 0.2381, 0.625, 0.5, 0.625, 0.5, 0.2976, 0.2381, 0.2976, 0.2381, 0.625, 0.5, 0.625, 0.5, 0.2976, 0.2381, 0.2976, 0.2381, 0.2976, 0.2381, 0.625, 0.5, 0.625, 0.5, 0.2976, 0.2381, 0.2976, 0.2381, 0.625, 0.5, 0.625, 0.5, 0.625, 0.75, 0.625, 0.5, 0.625, 0.5, 0.625, 0.75, 0.625, 0.75, 0.625, 0.5, 0.625, 0.5, 0.625, 0.75, 0.625, 0.75, 0.625, 0.75, 0.625, 0.5, 0.625, 0.5, 0.625, 0.75, 0.625, 0.75, 0.625, 0.5, 0.625, 0.5, 0.2976, 0.3571, 0.2976, 0.3571, 0.625, 0.75, 0.625, 0.75, 0.2976, 0.3571, 0.2976, 0.3571, 0.625, 0.75, 0.625, 0.75, 0.625, 0.5, 0.625, 0.75, 0.625, 0.75, 0.625, 0.5, 0.625, 0.5, 0.625, 0.75, 0.625, 0.75, 0.625, 0.5, 0.625, 0.5, 0.625, 0.5, 0.625, 0.75, 0.625, 0.75, 0.625, 0.5, 0.625, 0.5, 0.625, 0.75, 0.625, 0.75, 0.2976, 0.3571, 0.625, 0.75, 0.625, 0.75, 0.2976, 0.3571, 0.2976, 0.3571, 0.625, 0.75, 0.625, 0.75, 0.2976, 0.3571, 0.625, 0.75, 0.625, 0.5, 0.625, 0.5, 0.625, 0.75, 0.625, 0.75, 0.625, 0.5, 0.625, 0.5, 0.625, 0.75, 0.625, 0.75, 0.625, 0.75, 0.625, 0.5, 0.625, 0.5, 0.625, 0.75, 0.625, 0.75, 0.625, 0.5, 0.625, 0.5, 0.2976, 0.3571, 0.2976, 0.3571, 0.625, 0.75, 0.625, 0.75, 0.2976, 0.3571, 0.2976, 0.3571, 0.625, 0.75, 0.625, 0.75, 0.625, 0.5, 0.625, 0.75, 0.625, 0.75, 0.625, 0.5, 0.625, 0.5, 0.625, 0.75, 0.625, 0.75, 0.625, 0.5, 0.625, 0.5, 0.625, 0.5, 0.625, 0.75, 0.625, 0.75, 0.625, 0.5, 0.625, 0.5, 0.625, 0.75, 0.625, 0.75, 0.2976, 0.3571, 0.625, 0.75, 0.625, 0.75, 0.2976, 0.3571, 0.2976, 0.3571, 0.625, 0.75, 0.625, 0.75, 0.2976, 0.3571, 0.2976, 0.2381, 0.2976, 0.2381, 0.2976, 0.3571, 0.2976, 0.3571, 0.2976, 0.2381, 0.2976, 0.2381, 0.2976, 0.3571, 0.2976, 0.3571, 0.2976, 0.3571, 0.2976, 0.3571, 0.2976, 0.2381, 0.2976, 0.2381, 0.2976, 0.3571, 0.2976, 0.3571, 0.2976, 0.2381, 0.2976, 0.2381, 0.2976, 0.2381, 0.2976, 0.2381, 0.2976, 0.3571, 0.2976, 0.3571, 0.2976, 0.2381, 0.2976, 0.2381, 0.2976, 0.3571, 0.2976, 0.3571, 0.2976, 0.3571, 0.2976, 0.3571, 0.2976, 0.2381, 0.2976, 0.2381, 0.2976, 0.3571, 0.2976, 0.3571, 0.2976, 0.2381, 0.2976, 0.2381])
me_cube_017.use_remesh_fix_poles = True
me_cube_017.use_remesh_preserve_attributes = False
me_cube_017.use_mirror_vertex_groups = False
me_cube_017.update()
me_cube_002 = bpy.data.meshes.new('Cube.002')
me_cube_002.from_pydata([(-4.5, -4.5, -4.5), (-4.5, -4.5, 4.5), (-4.5, 4.5, -4.5), (-4.5, 4.5, 4.5), (4.5, -4.5, -4.5), (4.5, -4.5, 4.5), (4.5, 4.5, -4.5), (4.5, 4.5, 4.5)], [], [(0, 1, 3, 2), (2, 3, 7, 6), (6, 7, 5, 4), (4, 5, 1, 0), (2, 6, 4, 0), (7, 3, 1, 5)])
_uv = me_cube_002.uv_layers.new(name='UVMap')
_uv.uv.foreach_set('vector', [0.375, 0.0, 0.625, 0.0, 0.625, 0.25, 0.375, 0.25, 0.375, 0.25, 0.625, 0.25, 0.625, 0.5, 0.375, 0.5, 0.375, 0.5, 0.625, 0.5, 0.625, 0.75, 0.375, 0.75, 0.375, 0.75, 0.625, 0.75, 0.625, 1.0, 0.375, 1.0, 0.125, 0.5, 0.375, 0.5, 0.375, 0.75, 0.125, 0.75, 0.625, 0.5, 0.875, 0.5, 0.875, 0.75, 0.625, 0.75])
me_cube_002.use_remesh_fix_poles = True
me_cube_002.use_remesh_preserve_attributes = False
me_cube_002.update()
me_cube_003 = bpy.data.meshes.new('Cube.003')
me_cube_003.from_pydata([(-3.0, -2.0, -9.0), (-3.0, -3.0, 8.0), (-3.0, 8.2, -9.0), (-3.0, 10.2, 8.0), (-0.4, -2.0, -9.0), (-0.4, -3.0, 8.0), (-0.4, 8.2, -9.0), (-0.4, 10.2, 8.0), (-3.0, -2.0, 6.0), (-3.0, 8.2, 6.0), (-0.4, 8.2, 6.0), (-0.4, -2.0, 6.0), (-3.0, -3.0, 9.0), (-3.0, 10.2, 9.0), (-0.4, -3.0, 9.0), (-0.4, 10.2, 9.0), (-2.0, -2.0, 10.0), (-2.0, 9.2, 10.0), (-1.4, -2.0, 10.0), (-1.4, 9.2, 10.0)], [], [(8, 1, 3, 9), (9, 3, 7, 10), (10, 7, 5, 11), (11, 5, 1, 8), (2, 6, 4, 0), (5, 7, 15, 14), (4, 11, 8, 0), (6, 10, 11, 4), (2, 9, 10, 6), (0, 8, 9, 2), (15, 13, 17, 19), (3, 1, 12, 13), (1, 5, 14, 12), (7, 3, 13, 15), (16, 18, 19, 17), (14, 15, 19, 18), (13, 12, 16, 17), (12, 14, 18, 16)])
_uv = me_cube_003.uv_layers.new(name='UVMap')
_uv.uv.foreach_set('vector', [0.625, 0.0, 0.625, 0.0, 0.625, 0.25, 0.625, 0.25, 0.625, 0.25, 0.625, 0.25, 0.625, 0.5, 0.625, 0.5, 0.625, 0.5, 0.625, 0.5, 0.625, 0.75, 0.625, 0.75, 0.625, 0.75, 0.625, 0.75, 0.625, 1.0, 0.625, 1.0, 0.125, 0.5, 0.375, 0.5, 0.375, 0.75, 0.125, 0.75, 0.625, 0.75, 0.625, 0.5, 0.625, 0.5, 0.625, 0.75, 0.375, 0.75, 0.625, 0.75, 0.625, 1.0, 0.375, 1.0, 0.375, 0.5, 0.625, 0.5, 0.625, 0.75, 0.375, 0.75, 0.375, 0.25, 0.625, 0.25, 0.625, 0.5, 0.375, 0.5, 0.375, 0.0, 0.625, 0.0, 0.625, 0.25, 0.375, 0.25, 0.625, 0.5, 0.625, 0.25, 0.625, 0.25, 0.625, 0.5, 0.625, 0.25, 0.625, 0.0, 0.625, 0.0, 0.625, 0.25, 0.625, 1.0, 0.625, 0.75, 0.625, 0.75, 0.625, 1.0, 0.625, 0.5, 0.625, 0.25, 0.625, 0.25, 0.625, 0.5, 0.625, 1.0, 0.625, 0.75, 0.625, 0.5, 0.625, 0.25, 0.625, 0.75, 0.625, 0.5, 0.625, 0.5, 0.625, 0.75, 0.625, 0.25, 0.625, 0.0, 0.625, 0.0, 0.625, 0.25, 0.625, 1.0, 0.625, 0.75, 0.625, 0.75, 0.625, 1.0])
me_cube_003.use_remesh_fix_poles = True
me_cube_003.use_remesh_preserve_attributes = False
me_cube_003.update()
me_cube_009 = bpy.data.meshes.new('Cube.009')
me_cube_009.from_pydata([(-2.0, -13.0, -3.0), (-2.0, -13.0, 3.0), (-2.0, 13.0, -3.0), (-2.0, 13.0, 3.0), (8.0, -3.0, -3.0), (8.0, -3.0, 3.0), (8.0, 3.0, -3.0), (8.0, 3.0, 3.0), (10.0, 7.0, -3.0), (10.0, 7.0, 3.0), (10.0, 34.0, -3.0), (10.0, 34.0, 3.0), (6.0, 11.0, -3.0), (6.0, 11.0, 3.0), (6.0, 30.0, -3.0), (6.0, 30.0, 3.0), (-2.0, 28.0, -3.0), (-2.0, 28.0, 3.0), (-2.0, 44.0, -3.0), (-2.0, 44.0, 3.0), (8.0, 38.0, -3.0), (8.0, 38.0, 3.0), (8.0, 44.0, -3.0), (8.0, 44.0, 3.0), (10.0, -54.0, -3.0), (10.0, -54.0, 3.0), (10.0, -8.0, -3.0), (10.0, -8.0, 3.0), (6.0, -50.0, -3.0), (6.0, -50.0, 3.0), (6.0, -12.0, -3.0), (6.0, -12.0, 3.0), (-2.0, -48.0, -3.0), (-2.0, -48.0, 3.0), (-2.0, -66.0, -3.0), (-2.0, -66.0, 3.0), (8.0, -58.0, -3.0), (8.0, -58.0, 3.0), (8.0, -66.0, -3.0), (8.0, -66.0, 3.0)], [], [(0, 1, 3, 2), (2, 3, 7, 6), (6, 7, 5, 4), (4, 5, 1, 0), (2, 6, 4, 0), (7, 3, 1, 5), (16, 17, 19, 18), (10, 14, 15, 11), (14, 12, 13, 15), (12, 8, 9, 13), (10, 8, 12, 14), (15, 13, 9, 11), (18, 19, 23, 22), (22, 23, 21, 20), (20, 21, 17, 16), (18, 22, 20, 16), (23, 19, 17, 21), (26, 30, 31, 27), (30, 28, 29, 31), (28, 24, 25, 29), (26, 24, 28, 30), (31, 29, 25, 27), (32, 34, 35, 33), (34, 38, 39, 35), (38, 36, 37, 39), (36, 32, 33, 37), (34, 32, 36, 38), (39, 37, 33, 35)])
_uv = me_cube_009.uv_layers.new(name='UVMap')
_uv.uv.foreach_set('vector', [0.375, 0.0, 0.625, 0.0, 0.625, 0.25, 0.375, 0.25, 0.375, 0.25, 0.625, 0.25, 0.625, 0.5, 0.375, 0.5, 0.375, 0.5, 0.625, 0.5, 0.625, 0.75, 0.375, 0.75, 0.375, 0.75, 0.625, 0.75, 0.625, 1.0, 0.375, 1.0, 0.125, 0.5, 0.375, 0.5, 0.375, 0.75, 0.125, 0.75, 0.625, 0.5, 0.875, 0.5, 0.875, 0.75, 0.625, 0.75, 0.375, 0.0, 0.625, 0.0, 0.625, 0.25, 0.375, 0.25, 0.375, 0.25, 0.375, 0.5, 0.625, 0.5, 0.625, 0.25, 0.375, 0.5, 0.375, 0.75, 0.625, 0.75, 0.625, 0.5, 0.375, 0.75, 0.375, 1.0, 0.625, 1.0, 0.625, 0.75, 0.125, 0.5, 0.125, 0.75, 0.375, 0.75, 0.375, 0.5, 0.625, 0.5, 0.625, 0.75, 0.875, 0.75, 0.875, 0.5, 0.375, 0.25, 0.625, 0.25, 0.625, 0.5, 0.375, 0.5, 0.375, 0.5, 0.625, 0.5, 0.625, 0.75, 0.375, 0.75, 0.375, 0.75, 0.625, 0.75, 0.625, 1.0, 0.375, 1.0, 0.125, 0.5, 0.375, 0.5, 0.375, 0.75, 0.125, 0.75, 0.625, 0.5, 0.875, 0.5, 0.875, 0.75, 0.625, 0.75, 0.375, 0.25, 0.375, 0.5, 0.625, 0.5, 0.625, 0.25, 0.375, 0.5, 0.375, 0.75, 0.625, 0.75, 0.625, 0.5, 0.375, 0.75, 0.375, 1.0, 0.625, 1.0, 0.625, 0.75, 0.125, 0.5, 0.125, 0.75, 0.375, 0.75, 0.375, 0.5, 0.625, 0.5, 0.625, 0.75, 0.875, 0.75, 0.875, 0.5, 0.375, 0.0, 0.375, 0.25, 0.625, 0.25, 0.625, 0.0, 0.375, 0.25, 0.375, 0.5, 0.625, 0.5, 0.625, 0.25, 0.375, 0.5, 0.375, 0.75, 0.625, 0.75, 0.625, 0.5, 0.375, 0.75, 0.375, 1.0, 0.625, 1.0, 0.625, 0.75, 0.125, 0.5, 0.125, 0.75, 0.375, 0.75, 0.375, 0.5, 0.625, 0.5, 0.625, 0.75, 0.875, 0.75, 0.875, 0.5])
me_cube_009.use_remesh_fix_poles = True
me_cube_009.use_remesh_preserve_attributes = False
me_cube_009.update()
me_cube_010 = bpy.data.meshes.new('Cube.010')
me_cube_010.from_pydata([(-1.0, -3.0, -0.01), (-1.0, -3.0, 0.9), (-1.0, 9.0, -0.01), (-1.0, 9.0, 0.9), (1.0, -3.0, -0.01), (1.0, -3.0, 0.9), (1.0, 9.0, -0.01), (1.0, 9.0, 0.9), (9.0, 20.0, -0.01), (9.0, 20.0, 0.9), (9.0, 18.0, -0.01), (9.0, 18.0, 0.9), (11.0, 20.0, -0.01), (11.0, 20.0, 0.9), (11.0, 18.0, -0.01), (11.0, 18.0, 0.9), (21.0, 9.0, -0.01), (21.0, 9.0, 0.9), (19.0, 9.0, -0.01), (19.0, 9.0, 0.9), (21.0, -23.0, -0.01), (21.0, -23.0, 0.9), (19.0, -23.0, -0.01), (19.0, -23.0, 0.9), (9.0, 28.0, -0.01), (9.0, 28.0, 0.9), (11.0, 28.0, -0.01), (11.0, 28.0, 0.9), (9.0, 30.0, -0.01), (9.0, 30.0, 0.9), (11.0, 30.0, -0.01), (11.0, 30.0, 0.9), (-1.0, 39.0, -0.01), (-1.0, 39.0, 0.9), (1.0, 39.0, -0.01), (1.0, 39.0, 0.9), (21.0, 38.0, -0.01), (21.0, 38.0, 0.9), (19.0, 38.0, -0.01), (19.0, 38.0, 0.9), (21.0, 50.0, -0.01), (21.0, 50.0, 0.9), (19.0, 50.0, -0.01), (19.0, 50.0, 0.9), (11.0, 61.0, -0.009999), (11.0, 61.0, 0.9), (11.0, 59.0, -0.009999), (11.0, 59.0, 0.9), (9.0, 61.0, -0.009999), (9.0, 61.0, 0.9), (9.0, 59.0, -0.009999), (9.0, 59.0, 0.9), (11.0, 70.0, -0.009999), (11.0, 70.0, 0.9), (9.0, 70.0, -0.009999), (9.0, 70.0, 0.9), (11.0, 72.0, -0.009999), (11.0, 72.0, 0.9), (9.0, 72.0, -0.009999), (9.0, 72.0, 0.9), (-5.0, 70.0, -0.009999), (-5.0, 70.0, 0.9), (-5.0, 72.0, -0.009999), (-5.0, 72.0, 0.9), (25.0, 70.0, -0.009999), (25.0, 70.0, 0.9), (25.0, 72.0, -0.009999), (25.0, 72.0, 0.9), (-2.0, 49.0, -0.009999), (-2.0, 49.0, 0.9), (0.0, 49.0, -0.009999), (0.0, 49.0, 0.9), (-1.0, -22.0, -0.01), (-1.0, -22.0, 0.9), (1.0, -22.0, -0.01), (1.0, -22.0, 0.9), (9.0, -33.0, -0.01), (9.0, -33.0, 0.9), (9.0, -31.0, -0.01), (9.0, -31.0, 0.9), (11.0, -33.0, -0.01), (11.0, -33.0, 0.9), (11.0, -31.0, -0.01), (11.0, -31.0, 0.9), (9.0, -43.0, -0.01), (9.0, -43.0, 0.9), (11.0, -43.0, -0.01), (11.0, -43.0, 0.9), (9.0, -45.0, -0.01), (9.0, -45.0, 0.9), (11.0, -45.0, -0.01), (11.0, -45.0, 0.9), (-5.0, -43.0, -0.01), (-5.0, -43.0, 0.9), (-5.0, -45.0, -0.01), (-5.0, -45.0, 0.9), (25.0, -43.0, -0.01), (25.0, -43.0, 0.9), (25.0, -45.0, -0.01), (25.0, -45.0, 0.9)], [], [(0, 1, 3, 2), (3, 7, 11, 9), (6, 7, 5, 4), (1, 0, 72, 73), (2, 6, 4, 0), (7, 3, 1, 5), (9, 11, 15, 13), (2, 3, 9, 8), (7, 6, 10, 11), (6, 2, 8, 10), (15, 14, 18, 19), (9, 13, 27, 25), (11, 10, 14, 15), (10, 8, 12, 14), (17, 19, 23, 21), (14, 12, 16, 18), (13, 15, 19, 17), (12, 13, 17, 16), (16, 17, 21, 20), (19, 18, 22, 23), (18, 16, 20, 22), (26, 24, 28, 30), (8, 9, 25, 24), (12, 8, 24, 26), (13, 12, 26, 27), (28, 29, 31, 30), (31, 27, 37, 39), (25, 27, 31, 29), (28, 24, 32, 34), (32, 33, 69, 68), (29, 28, 34, 35), (25, 29, 35, 33), (24, 25, 33, 32), (38, 39, 43, 42), (27, 26, 36, 37), (26, 30, 38, 36), (30, 31, 39, 38), (40, 42, 46, 44), (36, 38, 42, 40), (37, 36, 40, 41), (39, 37, 41, 43), (47, 45, 49, 51), (41, 40, 44, 45), (43, 41, 45, 47), (42, 43, 47, 46), (48, 50, 70, 68), (46, 47, 51, 50), (44, 46, 50, 48), (49, 45, 53, 55), (55, 53, 57, 59), (48, 49, 55, 54), (44, 48, 54, 52), (45, 44, 52, 53), (57, 56, 58, 59), (53, 52, 64, 65), (52, 54, 58, 56), (55, 59, 63, 61), (60, 61, 63, 62), (59, 58, 62, 63), (54, 55, 61, 60), (58, 54, 60, 62), (65, 64, 66, 67), (52, 56, 66, 64), (57, 53, 65, 67), (56, 57, 67, 66), (33, 35, 71, 69), (49, 48, 68, 69), (51, 49, 69, 71), (50, 51, 71, 70), (72, 74, 78, 76), (0, 4, 74, 72), (5, 1, 73, 75), (4, 5, 75, 74), (79, 77, 81, 83), (73, 72, 76, 77), (75, 73, 77, 79), (74, 75, 79, 78), (78, 79, 83, 82), (76, 78, 82, 80), (81, 77, 85, 87), (82, 83, 23, 22), (81, 21, 23, 83), (20, 80, 82, 22), (80, 20, 21, 81), (85, 84, 92, 93), (80, 81, 87, 86), (76, 80, 86, 84), (77, 76, 84, 85), (89, 88, 90, 91), (84, 86, 90, 88), (91, 90, 98, 99), (87, 85, 89, 91), (93, 92, 94, 95), (84, 88, 94, 92), (88, 89, 95, 94), (89, 85, 93, 95), (96, 97, 99, 98), (90, 86, 96, 98), (86, 87, 97, 96), (87, 91, 99, 97), (32, 68, 70, 34), (34, 70, 71, 35)])
_uv = me_cube_010.uv_layers.new(name='UVMap')
_uv.uv.foreach_set('vector', [0.375, 0.0, 0.625, 0.0, 0.625, 0.25, 0.375, 0.25, 0.875, 0.5, 0.625, 0.5, 0.625, 0.5, 0.875, 0.5, 0.375, 0.5, 0.625, 0.5, 0.625, 0.75, 0.375, 0.75, 0.625, 0.0, 0.375, 0.0, 0.375, 0.0, 0.625, 0.0, 0.125, 0.5, 0.375, 0.5, 0.375, 0.75, 0.125, 0.75, 0.625, 0.5, 0.875, 0.5, 0.875, 0.75, 0.625, 0.75, 0.875, 0.5, 0.625, 0.5, 0.625, 0.5, 0.875, 0.5, 0.375, 0.25, 0.625, 0.25, 0.625, 0.25, 0.375, 0.25, 0.625, 0.5, 0.375, 0.5, 0.375, 0.5, 0.625, 0.5, 0.375, 0.5, 0.125, 0.5, 0.125, 0.5, 0.375, 0.5, 0.625, 0.5, 0.375, 0.5, 0.375, 0.5, 0.625, 0.5, 0.875, 0.5, 0.875, 0.5, 0.875, 0.5, 0.875, 0.5, 0.625, 0.5, 0.375, 0.5, 0.375, 0.5, 0.625, 0.5, 0.375, 0.5, 0.125, 0.5, 0.125, 0.5, 0.375, 0.5, 0.875, 0.5, 0.625, 0.5, 0.625, 0.5, 0.875, 0.5, 0.375, 0.5, 0.125, 0.5, 0.125, 0.5, 0.375, 0.5, 0.875, 0.5, 0.625, 0.5, 0.625, 0.5, 0.875, 0.5, 0.375, 0.25, 0.625, 0.25, 0.625, 0.25, 0.375, 0.25, 0.375, 0.25, 0.625, 0.25, 0.625, 0.25, 0.375, 0.25, 0.625, 0.5, 0.375, 0.5, 0.375, 0.5, 0.625, 0.5, 0.375, 0.5, 0.125, 0.5, 0.125, 0.5, 0.375, 0.5, 0.125, 0.5, 0.125, 0.5, 0.125, 0.5, 0.125, 0.5, 0.375, 0.25, 0.625, 0.25, 0.625, 0.25, 0.375, 0.25, 0.125, 0.5, 0.125, 0.5, 0.125, 0.5, 0.125, 0.5, 0.625, 0.25, 0.375, 0.25, 0.375, 0.25, 0.625, 0.25, 0.375, 0.25, 0.625, 0.25, 0.625, 0.25, 0.375, 0.25, 0.875, 0.5, 0.875, 0.5, 0.875, 0.5, 0.875, 0.5, 0.875, 0.5, 0.875, 0.5, 0.875, 0.5, 0.875, 0.5, 0.125, 0.5, 0.125, 0.5, 0.125, 0.5, 0.125, 0.5, 0.375, 0.25, 0.875, 0.5, 0.625, 0.25, 0.375, 0.25, 0.625, 0.25, 0.375, 0.25, 0.375, 0.25, 0.625, 0.25, 0.875, 0.5, 0.875, 0.5, 0.875, 0.5, 0.875, 0.5, 0.375, 0.25, 0.625, 0.25, 0.625, 0.25, 0.375, 0.25, 0.375, 0.25, 0.625, 0.25, 0.625, 0.25, 0.375, 0.25, 0.625, 0.25, 0.375, 0.25, 0.375, 0.25, 0.625, 0.25, 0.125, 0.5, 0.125, 0.5, 0.125, 0.5, 0.125, 0.5, 0.375, 0.25, 0.625, 0.25, 0.625, 0.25, 0.375, 0.25, 0.125, 0.5, 0.125, 0.5, 0.125, 0.5, 0.125, 0.5, 0.125, 0.5, 0.125, 0.5, 0.125, 0.5, 0.125, 0.5, 0.625, 0.25, 0.375, 0.25, 0.375, 0.25, 0.625, 0.25, 0.875, 0.5, 0.875, 0.5, 0.875, 0.5, 0.875, 0.5, 0.875, 0.5, 0.875, 0.5, 0.875, 0.5, 0.875, 0.5, 0.625, 0.25, 0.375, 0.25, 0.375, 0.25, 0.625, 0.25, 0.875, 0.5, 0.875, 0.5, 0.875, 0.5, 0.875, 0.5, 0.375, 0.25, 0.625, 0.25, 0.625, 0.25, 0.375, 0.25, 0.125, 0.5, 0.125, 0.5, 0.125, 0.5, 0.125, 0.5, 0.375, 0.25, 0.625, 0.25, 0.625, 0.25, 0.375, 0.25, 0.125, 0.5, 0.125, 0.5, 0.125, 0.5, 0.125, 0.5, 0.875, 0.5, 0.875, 0.5, 0.875, 0.5, 0.875, 0.5, 0.875, 0.5, 0.875, 0.5, 0.875, 0.5, 0.875, 0.5, 0.375, 0.25, 0.625, 0.25, 0.625, 0.25, 0.375, 0.25, 0.125, 0.5, 0.125, 0.5, 0.125, 0.5, 0.125, 0.5, 0.625, 0.25, 0.375, 0.25, 0.375, 0.25, 0.625, 0.25, 0.625, 0.25, 0.375, 0.25, 0.375, 0.25, 0.625, 0.25, 0.625, 0.25, 0.375, 0.25, 0.375, 0.25, 0.625, 0.25, 0.125, 0.5, 0.125, 0.5, 0.125, 0.5, 0.125, 0.5, 0.875, 0.5, 0.875, 0.5, 0.875, 0.5, 0.875, 0.5, 0.375, 0.25, 0.625, 0.25, 0.625, 0.25, 0.375, 0.25, 0.625, 0.25, 0.375, 0.25, 0.375, 0.25, 0.625, 0.25, 0.375, 0.25, 0.625, 0.25, 0.625, 0.25, 0.375, 0.25, 0.125, 0.5, 0.125, 0.5, 0.125, 0.5, 0.125, 0.5, 0.625, 0.25, 0.375, 0.25, 0.375, 0.25, 0.625, 0.25, 0.125, 0.5, 0.125, 0.5, 0.125, 0.5, 0.125, 0.5, 0.875, 0.5, 0.875, 0.5, 0.875, 0.5, 0.875, 0.5, 0.375, 0.25, 0.625, 0.25, 0.625, 0.25, 0.375, 0.25, 0.875, 0.5, 0.875, 0.5, 0.875, 0.5, 0.875, 0.5, 0.625, 0.25, 0.375, 0.25, 0.375, 0.25, 0.625, 0.25, 0.875, 0.5, 0.875, 0.5, 0.875, 0.5, 0.875, 0.5, 0.375, 0.25, 0.625, 0.25, 0.625, 0.25, 0.375, 0.25, 0.125, 0.75, 0.375, 0.75, 0.375, 0.75, 0.125, 0.75, 0.125, 0.75, 0.375, 0.75, 0.375, 0.75, 0.125, 0.75, 0.625, 0.75, 0.875, 0.75, 0.875, 0.75, 0.625, 0.75, 0.375, 0.75, 0.625, 0.75, 0.625, 0.75, 0.375, 0.75, 0.625, 0.75, 0.875, 0.75, 0.875, 0.75, 0.625, 0.75, 0.625, 0.0, 0.375, 0.0, 0.375, 0.0, 0.625, 0.0, 0.625, 0.75, 0.875, 0.75, 0.875, 0.75, 0.625, 0.75, 0.375, 0.75, 0.625, 0.75, 0.625, 0.75, 0.375, 0.75, 0.375, 0.75, 0.625, 0.75, 0.625, 0.75, 0.375, 0.75, 0.125, 0.75, 0.375, 0.75, 0.375, 0.75, 0.125, 0.75, 0.875, 0.75, 0.875, 0.75, 0.875, 0.75, 0.875, 0.75, 0.375, 0.75, 0.625, 0.75, 0.625, 0.5, 0.375, 0.5, 0.625, 1.0, 0.625, 0.25, 0.625, 0.5, 0.625, 0.75, 0.375, 0.25, 0.375, 1.0, 0.375, 0.75, 0.375, 0.5, 0.375, 1.0, 0.375, 0.25, 0.625, 0.25, 0.625, 1.0, 0.625, 0.0, 0.375, 0.0, 0.375, 0.0, 0.625, 0.0, 0.375, 1.0, 0.625, 1.0, 0.625, 1.0, 0.375, 1.0, 0.125, 0.75, 0.125, 0.75, 0.125, 0.75, 0.125, 0.75, 0.625, 0.0, 0.375, 0.0, 0.375, 0.0, 0.625, 0.0, 0.625, 0.0, 0.375, 0.0, 0.375, 0.0, 0.625, 0.0, 0.125, 0.75, 0.125, 0.75, 0.125, 0.75, 0.125, 0.75, 0.625, 0.0, 0.375, 0.0, 0.375, 0.0, 0.625, 0.0, 0.875, 0.75, 0.875, 0.75, 0.875, 0.75, 0.875, 0.75, 0.625, 0.0, 0.375, 0.0, 0.375, 0.0, 0.625, 0.0, 0.125, 0.75, 0.125, 0.75, 0.125, 0.75, 0.125, 0.75, 0.375, 0.0, 0.625, 0.0, 0.625, 0.0, 0.375, 0.0, 0.875, 0.75, 0.875, 0.75, 0.875, 0.75, 0.875, 0.75, 0.375, 1.0, 0.625, 1.0, 0.625, 1.0, 0.375, 1.0, 0.125, 0.75, 0.125, 0.75, 0.125, 0.75, 0.125, 0.75, 0.375, 1.0, 0.625, 1.0, 0.625, 1.0, 0.375, 1.0, 0.875, 0.75, 0.875, 0.75, 0.875, 0.75, 0.875, 0.75, 0.375, 0.25, 0.375, 0.25, 0.125, 0.5, 0.125, 0.5, 0.125, 0.5, 0.125, 0.5, 0.625, 0.25, 0.875, 0.5])
me_cube_010.use_remesh_fix_poles = True
me_cube_010.use_remesh_preserve_attributes = False
me_cube_010.update()
me_cube_001 = bpy.data.meshes.new('Cube.001')
me_cube_001.from_pydata([(-4.4, -61.0, -3.0), (-4.4, -61.0, 5.0), (-4.4, 61.0, -3.0), (-4.4, 61.0, 5.0), (0.0, -61.0, -3.0), (0.0, -61.0, 5.0), (0.0, 61.0, -3.0), (0.0, 61.0, 5.0), (-10.9, -61.0, -2.333), (-10.9, -61.0, 0.3333), (-10.9, 61.0, 0.3333), (-10.9, 61.0, -2.333), (0.0, 61.0, 0.3333), (0.0, 61.0, -2.333), (0.0, -61.0, 0.3333), (0.0, -61.0, -2.333)], [], [(9, 1, 3, 10), (10, 3, 7, 12), (14, 5, 1, 9), (2, 6, 4, 0), (7, 3, 1, 5), (4, 15, 8, 0), (15, 14, 9, 8), (2, 11, 13, 6), (11, 10, 12, 13), (0, 8, 11, 2), (8, 9, 10, 11)])
_uv = me_cube_001.uv_layers.new(name='UVMap')
_uv.uv.foreach_set('vector', [0.5417, 0.0, 0.625, 0.0, 0.625, 0.25, 0.5417, 0.25, 0.5417, 0.25, 0.625, 0.25, 0.625, 0.5, 0.5417, 0.5, 0.5417, 0.75, 0.625, 0.75, 0.625, 1.0, 0.5417, 1.0, 0.125, 0.5, 0.375, 0.5, 0.375, 0.75, 0.125, 0.75, 0.625, 0.5, 0.875, 0.5, 0.875, 0.75, 0.625, 0.75, 0.375, 0.75, 0.4583, 0.75, 0.4583, 1.0, 0.375, 1.0, 0.4583, 0.75, 0.5417, 0.75, 0.5417, 1.0, 0.4583, 1.0, 0.375, 0.25, 0.4583, 0.25, 0.4583, 0.5, 0.375, 0.5, 0.4583, 0.25, 0.5417, 0.25, 0.5417, 0.5, 0.4583, 0.5, 0.375, 0.0, 0.4583, 0.0, 0.4583, 0.25, 0.375, 0.25, 0.4583, 0.0, 0.5417, 0.0, 0.5417, 0.25, 0.4583, 0.25])
me_cube_001.use_remesh_fix_poles = True
me_cube_001.use_remesh_preserve_attributes = False
me_cube_001.update()

# ---- objects
ob_plate = bpy.data.objects.new('plate', me_cube)
ob_clip_holder_applied_trimmed = bpy.data.objects.new('clip_holder_applied_trimmed', me_cube_017)
ob_clip_holder_cutout = bpy.data.objects.new('clip_holder_cutout', me_cube_002)
ob_cube = bpy.data.objects.new('Cube', me_cube_003)
ob_cube_001 = bpy.data.objects.new('Cube.001', me_cube_009)
ob_cube_002 = bpy.data.objects.new('Cube.002', me_cube_010)
ob_middle_cutout = bpy.data.objects.new('middle cutout', me_cube_001)

# ---- transforms, parenting, visibility, modifiers, constraints
ob_plate.location = (10.0, 0.0, 0.6)
_m = ob_plate.modifiers.new('Boolean.004', 'BOOLEAN')
_m.object = ob_cube_002
_m.operation = 'UNION'
_m = ob_plate.modifiers.new('Boolean', 'BOOLEAN')
_m.object = ob_clip_holder_cutout
_m = ob_plate.modifiers.new('Boolean.003', 'BOOLEAN')
_m.object = ob_cube_001
_m = ob_plate.modifiers.new('Boolean.001', 'BOOLEAN')
_m.object = ob_clip_holder_applied_trimmed
_m.operation = 'UNION'
_m = ob_plate.modifiers.new('Boolean.002', 'BOOLEAN')
_m.object = ob_cube
_m.operation = 'UNION'
_m = ob_plate.modifiers.new('Boolean.005', 'BOOLEAN')
_m.object = ob_middle_cutout
ob_clip_holder_applied_trimmed.parent = ob_plate
ob_clip_holder_applied_trimmed.matrix_parent_inverse = Matrix(((1.0, -0.0, 0.0, -10.0), (-0.0, 1.0, -0.0, 0.0), (0.0, -0.0, 1.0, -0.6), (-0.0, 0.0, -0.0, 1.0)))
ob_clip_holder_applied_trimmed.location = (0.0, -30.0, 5.01)
ob_clip_holder_applied_trimmed.color = (0.0, 0.7014, 1.0, 1.0)
ob_clip_holder_applied_trimmed.hide_render = True
ob_clip_holder_applied_trimmed.lineart.crease_threshold = 0.0
_m = ob_clip_holder_applied_trimmed.modifiers.new('Array', 'ARRAY')
_m.use_constant_offset = True
_m.constant_offset_displace = (20.0, 20.0, 0.0)
_m.use_relative_offset = False
_m = ob_clip_holder_applied_trimmed.modifiers.new('Array.001', 'ARRAY')
_m.use_constant_offset = True
_m.constant_offset_displace = (0.0, 60.0, 0.0)
_m.use_relative_offset = False
ob_clip_holder_cutout.parent = ob_plate
ob_clip_holder_cutout.matrix_parent_inverse = Matrix(((1.0, -0.0, 0.0, -10.0), (-0.0, 1.0, -0.0, 0.0), (0.0, -0.0, 1.0, -0.6), (-0.0, 0.0, -0.0, 1.0)))
ob_clip_holder_cutout.location = (0.0, -30.0, 3.01)
_m = ob_clip_holder_cutout.modifiers.new('Array', 'ARRAY')
_m.use_constant_offset = True
_m.constant_offset_displace = (20.0, 20.0, 0.0)
_m.use_relative_offset = False
_m = ob_clip_holder_cutout.modifiers.new('Array.001', 'ARRAY')
_m.use_constant_offset = True
_m.constant_offset_displace = (0.0, 60.0, 0.0)
_m.use_relative_offset = False
ob_cube.parent = ob_plate
ob_cube.matrix_parent_inverse = Matrix(((1.0, -0.0, 0.0, -10.0), (-0.0, 1.0, -0.0, 0.0), (0.0, -0.0, 1.0, -0.6), (-0.0, 0.0, -0.0, 1.0)))
ob_cube.location = (-4.9, -56.98, 10.0)
_m = ob_cube.modifiers.new('Mirror', 'MIRROR')
_m.mirror_object = ob_plate
_m = ob_cube.modifiers.new('Array', 'ARRAY')
_m.count = 8
_m.use_constant_offset = True
_m.constant_offset_displace = (0.0, 15.25, 0.0)
_m.use_relative_offset = False
ob_cube_001.parent = ob_plate
ob_cube_001.matrix_parent_inverse = Matrix(((1.0, -0.0, 0.0, -10.0), (-0.0, 1.0, -0.0, 0.0), (0.0, -0.0, 1.0, -0.6), (-0.0, 0.0, -0.0, 1.0)))
ob_cube_001.location = (0.0, 10.0, 1.0)
_m = ob_cube_001.modifiers.new('Mirror', 'MIRROR')
_m.use_clip = True
_m.mirror_object = ob_plate
ob_cube_002.location = (0.0, -14.0, 1.8)
ob_middle_cutout.parent = ob_plate
ob_middle_cutout.matrix_parent_inverse = Matrix(((1.0, -0.0, 0.0, -10.0), (-0.0, 1.0, -0.0, 0.0), (0.0, -0.0, 1.0, -0.6), (-0.0, 0.0, -0.0, 1.0)))
ob_middle_cutout.location = (10.0, 0.0, 10.0)
_m = ob_middle_cutout.modifiers.new('Mirror', 'MIRROR')

# ---- collection membership
col_collection.objects.link(ob_plate)
col_collection.objects.link(ob_clip_holder_applied_trimmed)
col_collection.objects.link(ob_clip_holder_cutout)
col_collection.objects.link(ob_cube)
col_collection.objects.link(ob_cube_001)
col_collection.objects.link(ob_cube_002)
col_collection.objects.link(ob_middle_cutout)

# ---- scene / render settings (as saved in the file)
scene.frame_start = 1; scene.frame_end = 250; scene.frame_set(2)
scene.render.engine = 'BLENDER_EEVEE_NEXT'
scene.cycles.use_denoising = False
scene.cycles.samples = 128
scene.cycles.sampling_pattern = 'TABULATED_SOBOL'
scene.cycles.use_adaptive_sampling = False
scene.cycles.use_light_tree = False
scene.view_settings.view_transform = 'Filmic'
scene.unit_settings.scale_length = 0.001
bpy.context.view_layer.update()

# ---- added for rendering (the .blend has no active camera and no usable light): camera, sun
cam_auto = bpy.data.cameras.new('AutoCamera')
cam_auto.lens = 50.0
cam_auto.sensor_width = 36.0
cam_auto.clip_end = 2096.13
ob_auto_camera = bpy.data.objects.new('AutoCamera', cam_auto)
scene.collection.objects.link(ob_auto_camera)
ob_auto_camera.location = (129.438, -143.326, 104.555)
ob_auto_camera.rotation_euler = (1.09748, -7.21219e-08, 0.694738)
scene.camera = ob_auto_camera
light_auto_sun = bpy.data.lights.new('AutoSun', 'SUN')
light_auto_sun.energy = 3.0
light_auto_sun.angle = 0.0523599
ob_auto_sun = bpy.data.objects.new('AutoSun', light_auto_sun)
scene.collection.objects.link(ob_auto_sun)
ob_auto_sun.rotation_euler = (0.872665, 0.174533, 0.523599)
bpy.context.view_layer.update()
